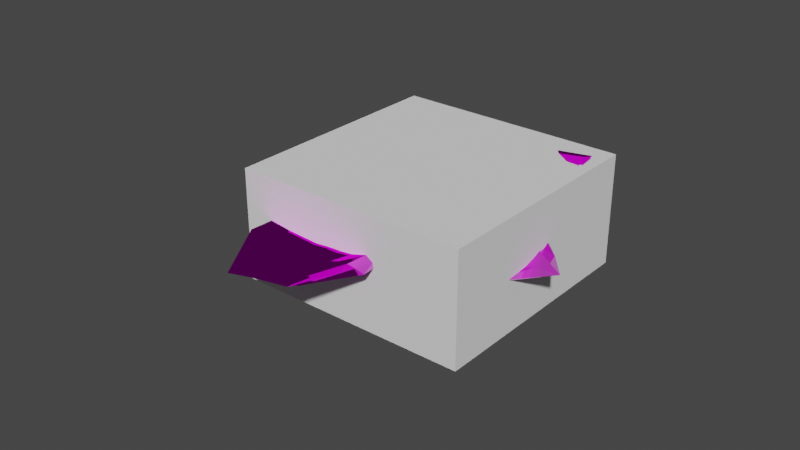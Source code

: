 # Source: Herbs.blend  (saved by Blender 4.2.66; exported with 4.5.12 LTS)
import bpy
from mathutils import Matrix  # noqa: F401  (used for matrix-valued properties, if any)

bpy.ops.wm.read_factory_settings(use_empty=True)
scene = bpy.context.scene
scene.name = 'Herbs'

# ---- collections
col_collection = bpy.data.collections.new('Collection'); scene.collection.children.link(col_collection)
col_seut__herbs = bpy.data.collections.new('SEUT (Herbs)'); scene.collection.children.link(col_seut__herbs)
col_main__herbs = bpy.data.collections.new('Main (Herbs)'); col_seut__herbs.children.link(col_main__herbs)
col_collision___main__herbs = bpy.data.collections.new('Collision - Main (Herbs)'); col_seut__herbs.children.link(col_collision___main__herbs)
col_bs1__herbs = bpy.data.collections.new('BS1 (Herbs)'); col_seut__herbs.children.link(col_bs1__herbs)
col_bs2__herbs = bpy.data.collections.new('BS2 (Herbs)'); col_seut__herbs.children.link(col_bs2__herbs)
col_bs3__herbs = bpy.data.collections.new('BS3 (Herbs)'); col_seut__herbs.children.link(col_bs3__herbs)
col_lod1__herbs = bpy.data.collections.new('LOD1 (Herbs)'); col_seut__herbs.children.link(col_lod1__herbs)
col_lod2__herbs = bpy.data.collections.new('LOD2 (Herbs)'); col_seut__herbs.children.link(col_lod2__herbs)
col_lod3__herbs = bpy.data.collections.new('LOD3 (Herbs)'); col_seut__herbs.children.link(col_lod3__herbs)
col_bs1_lod1__herbs = bpy.data.collections.new('BS1_LOD1 (Herbs)'); col_seut__herbs.children.link(col_bs1_lod1__herbs)

# ---- images (referenced by path relative to the original .blend; pixels are not part of the script)
import os
ASSET_DIR = os.environ.get("B2B_ASSET_DIR", "")  # directory of the original .blend (textures are referenced by path, not embedded)
HERE = os.path.dirname(os.path.abspath(__file__))  # packed textures are extracted next to this script under _unpacked/

def load_image(name, relpath, width, height, colorspace="sRGB"):
    """Load a texture the original file referenced (path relative to the .blend, or extracted next to this script)."""
    p = next((c for c in (os.path.join(HERE, relpath), os.path.join(ASSET_DIR, relpath)) if relpath and os.path.exists(c)), "")
    if p:
        img = bpy.data.images.load(p, check_existing=True)
        img.name = name
    else:  # same state as the original file: an image datablock whose file is absent (Cycles renders it pink)
        img = bpy.data.images.new(name, width, height)
        img.source = "FILE"
        img.filepath = "//" + (relpath or name)
    img.colorspace_settings.name = colorspace
    return img
img_uv_grid_png_001 = load_image('uv_grid.png.001', 'uv_grid.png', 1024, 1024, 'sRGB')
img_textures_voxels_grass_02_add = load_image('Textures\\Voxels\\Grass_02_add', 'Grass_02_add.tif', 1024, 1024, 'sRGB')
img_textures_voxels_grass_02_ng = load_image('Textures\\Voxels\\Grass_02_ng', 'Grass_02_ng.tif', 1024, 1024, 'Non-Color')
img_textures_voxels_grass_02_cm = load_image('Textures\\Voxels\\Grass_02_cm', 'Grass_02_cm.tif', 1024, 1024, 'sRGB')

# ---- materials (node trees are filled in below, after node groups)
mat_grass_02 = bpy.data.materials.new('Grass_02')
mat_grass_02.use_backface_culling = True
mat_grass_02.use_transparent_shadow = False
mat_grass_02.preview_render_type = 'FLAT'

# ---- node groups
ng_seut_node_group_001 = bpy.data.node_groups.new('SEUT Node Group.001', 'ShaderNodeTree')
_s = ng_seut_node_group_001.interface.new_socket(name='BSDF', in_out='OUTPUT', socket_type='NodeSocketShader')
_s = ng_seut_node_group_001.interface.new_socket(name='CM Color', in_out='INPUT', socket_type='NodeSocketColor')
_s.hide_value = True
_s = ng_seut_node_group_001.interface.new_socket(name='CM Alpha', in_out='INPUT', socket_type='NodeSocketColor')
_s.hide_value = True
_s = ng_seut_node_group_001.interface.new_socket(name='ADD Color', in_out='INPUT', socket_type='NodeSocketColor')
_s.hide_value = True
_s = ng_seut_node_group_001.interface.new_socket(name='ADD Alpha', in_out='INPUT', socket_type='NodeSocketColor')
_s.hide_value = True
_s = ng_seut_node_group_001.interface.new_socket(name='NG Color', in_out='INPUT', socket_type='NodeSocketColor')
_s.hide_value = True
_s = ng_seut_node_group_001.interface.new_socket(name='NG Alpha', in_out='INPUT', socket_type='NodeSocketColor')
_s.hide_value = True
_s = ng_seut_node_group_001.interface.new_socket(name='AM Color', in_out='INPUT', socket_type='NodeSocketColor')
_s.default_value = (1.0, 1.0, 1.0, 1.0)
_s.hide_value = True
_s = ng_seut_node_group_001.interface.new_socket(name='TM Switch', in_out='INPUT', socket_type='NodeSocketFloat')
_s.min_value = 0.0
_s.max_value = 1.0
_s.hide_value = True
_s = ng_seut_node_group_001.interface.new_socket(name='Color Override', in_out='INPUT', socket_type='NodeSocketColor')
_s.hide_value = True
_s = ng_seut_node_group_001.interface.new_socket(name='Color Override Alpha', in_out='INPUT', socket_type='NodeSocketFloat')
_s.hide_value = True
_s = ng_seut_node_group_001.interface.new_socket(name='Color Overlay', in_out='INPUT', socket_type='NodeSocketColor')
_s.hide_value = True
_s = ng_seut_node_group_001.interface.new_socket(name='Color Overlay Alpha', in_out='INPUT', socket_type='NodeSocketFloat')
_s.hide_value = True
_s = ng_seut_node_group_001.interface.new_socket(name='Emission Strength', in_out='INPUT', socket_type='NodeSocketFloat')
_s.default_value = 10.0
_s.hide_value = True
_N = ng_seut_node_group_001.nodes; _L = ng_seut_node_group_001.links
n0 = _N.new('ShaderNodeBsdfPrincipled'); n0.name = 'Principled BSDF'; n0.location = (140, 0)
n0.label = 'Principled BSDF'
n0.distribution = 'GGX'
n0.subsurface_method = 'RANDOM_WALK_SKIN'
n0.inputs[3].default_value = 1.45
n1 = _N.new('ShaderNodeMixRGB'); n1.name = 'Mix (Legacy)'; n1.location = (-280, 240)
n1.label = 'Switch Alpha'
n1.use_clamp = True
n2 = _N.new('ShaderNodeMixRGB'); n2.name = 'Mix (Legacy).001'; n2.location = (-100, 440)
n2.label = 'Switch Color'
n2.use_clamp = True
n3 = _N.new('ShaderNodeMixRGB'); n3.name = 'Mix (Legacy).002'; n3.location = (-280, 440)
n3.label = 'Color Overlay'
n3.blend_type = 'OVERLAY'
n4 = _N.new('ShaderNodeMixRGB'); n4.name = 'Mix (Legacy).003'; n4.location = (-460, 240)
n4.label = 'Color Override'
n5 = _N.new('ShaderNodeInvert'); n5.name = 'Invert'; n5.location = (-688, -231)
n5.label = 'Gloss to Roughness'
n6 = _N.new('ShaderNodeMixRGB'); n6.name = 'Mix (Legacy).005'; n6.location = (-688, -370)
n6.label = 'Emission Color'
n7 = _N.new('ShaderNodeNormalMap'); n7.name = 'Normal Map'; n7.location = (-688, -600)
n7.label = 'Normal Map'
n8 = _N.new('ShaderNodeMixRGB'); n8.name = 'Mix (Legacy).006'; n8.location = (-962, -211)
n8.label = 'Add Paint'
n8.blend_type = 'MULTIPLY'
n9 = _N.new('ShaderNodeMath'); n9.name = 'Math.001'; n9.location = (-962, -442)
n9.label = 'Emission Switch'
n9.operation = 'GREATER_THAN'
n9.use_clamp = True
n9.inputs[1].default_value = 0.1
n10 = _N.new('ShaderNodeSeparateRGB'); n10.name = 'Separate RGB (Legacy)'; n10.location = (-1238, 0)
n10.label = 'Separate RGB'
n11 = _N.new('ShaderNodeMath'); n11.name = 'Math.002'; n11.location = (-460, 440)
n11.label = 'Restrict to Alpha'
n12 = _N.new('ShaderNodeInvert'); n12.name = 'Invert.001'; n12.location = (-640, 440)
n12.label = 'Invert Alpha'
n13 = _N.new('ShaderNodeBsdfDiffuse'); n13.name = 'Diffuse BSDF'; n13.location = (660, -120)
n14 = _N.new('ShaderNodeMixShader'); n14.name = 'Mix Shader'; n14.location = (820, 0)
n15 = _N.new('NodeGroupOutput'); n15.name = 'Group Output'; n15.location = (980, 0)
n15.label = 'Output'
n16 = _N.new('ShaderNodeTexImage'); n16.name = 'Image Texture'; n16.location = (400, -120)
n16.image = img_uv_grid_png_001
n17 = _N.new('ShaderNodeAttribute'); n17.name = 'Attribute.001'; n17.location = (660, 160)
n17.attribute_type = 'VIEW_LAYER'
n17.attribute_name = 'UV Grid Overlay'
n18 = _N.new('ShaderNodeMixRGB'); n18.name = 'Mix (Legacy).004'; n18.location = (-688, 0)
n18.label = 'Add AO'
n18.blend_type = 'MULTIPLY'
n18.use_clamp = True
n19 = _N.new('NodeGroupInput'); n19.name = 'Group Input'; n19.location = (-1512, 0)
n19.label = 'Input'
n20 = _N.new('ShaderNodeMath'); n20.name = 'Math'; n20.location = (-962, 0)
n20.label = 'ADD Switch'
n20.operation = 'CEIL'
n20.use_clamp = True
n20.inputs[1].default_value = 1.0
n21 = _N.new('ShaderNodeMix'); n21.name = 'Mix'; n21.location = (-1240, -220)
n21.data_type = 'RGBA'
n21.blend_type = 'MULTIPLY'
n22 = _N.new('ShaderNodeValue'); n22.name = 'Value'; n22.location = (-1420, -360)
n22.outputs[0].default_value = 4.0
n23 = _N.new('ShaderNodeAttribute'); n23.name = 'Attribute'; n23.location = (-1420, -460)
n23.attribute_type = 'VIEW_LAYER'
n23.attribute_name = 'Paint Color'
n24 = _N.new('ShaderNodeVectorMath'); n24.name = 'Vector Math'; n24.location = (-1240, -460)
n24.inputs[1].default_value = (0.25, 0.25, 0.25)
_L.new(n1.outputs[0], n0.inputs[4])
_L.new(n2.outputs[0], n0.inputs[0])
_L.new(n3.outputs[0], n2.inputs[2])
_L.new(n4.outputs[0], n3.inputs[1])
_L.new(n18.outputs[0], n4.inputs[1])
_L.new(n18.outputs[0], n2.inputs[1])
_L.new(n5.outputs[0], n0.inputs[2])
_L.new(n6.outputs[0], n0.inputs[27])
_L.new(n7.outputs[0], n0.inputs[5])
_L.new(n20.outputs[0], n18.inputs[0])
_L.new(n8.outputs[0], n18.inputs[1])
_L.new(n8.outputs[0], n6.inputs[2])
_L.new(n9.outputs[0], n6.inputs[0])
_L.new(n10.outputs[0], n18.inputs[2])
_L.new(n10.outputs[1], n9.inputs[0])
_L.new(n10.outputs[1], n6.inputs[1])
_L.new(n11.outputs[0], n3.inputs[0])
_L.new(n12.outputs[0], n11.inputs[1])
_L.new(n19.outputs[1], n0.inputs[1])
_L.new(n19.outputs[1], n1.inputs[2])
_L.new(n19.outputs[2], n10.inputs[0])
_L.new(n19.outputs[2], n20.inputs[0])
_L.new(n19.outputs[3], n8.inputs[0])
_L.new(n19.outputs[4], n7.inputs[1])
_L.new(n19.outputs[5], n5.inputs[1])
_L.new(n19.outputs[6], n1.inputs[1])
_L.new(n19.outputs[6], n12.inputs[1])
_L.new(n19.outputs[7], n2.inputs[0])
_L.new(n19.outputs[7], n1.inputs[0])
_L.new(n19.outputs[8], n4.inputs[2])
_L.new(n19.outputs[9], n4.inputs[0])
_L.new(n19.outputs[10], n3.inputs[2])
_L.new(n19.outputs[11], n11.inputs[0])
_L.new(n19.outputs[12], n0.inputs[28])
_L.new(n14.outputs[0], n15.inputs[0])
_L.new(n0.outputs[0], n14.inputs[1])
_L.new(n13.outputs[0], n14.inputs[2])
_L.new(n16.outputs[0], n13.inputs[0])
_L.new(n17.outputs[2], n14.inputs[0])
_L.new(n19.outputs[0], n21.inputs[6])
_L.new(n22.outputs[0], n21.inputs[7])
_L.new(n19.outputs[3], n21.inputs[0])
_L.new(n21.outputs[2], n8.inputs[1])
_L.new(n23.outputs[1], n24.inputs[0])
_L.new(n24.outputs[0], n8.inputs[2])
n15.is_active_output = True

# ---- material node trees
mat_grass_02.use_nodes = True; mat_grass_02.node_tree.nodes.clear()
_N = mat_grass_02.node_tree.nodes; _L = mat_grass_02.node_tree.links
n0 = _N.new('ShaderNodeGroup'); n0.name = 'SEUT_NODE_GROUP'; n0.location = (-25, 173)
n0.node_tree = ng_seut_node_group_001
n0.inputs[6].default_value = (1.0, 1.0, 1.0, 1.0)
n0.inputs[7].default_value = 0.0
n0.inputs[8].default_value = (0.0, 0.0, 0.0, 1.0)
n0.inputs[9].default_value = 0.0
n0.inputs[10].default_value = (0.0, 0.0, 0.0, 1.0)
n0.inputs[11].default_value = 0.0
n0.inputs[12].default_value = 5.0
n1 = _N.new('ShaderNodeTexImage'); n1.name = 'ADD'; n1.location = (-420, 120)
n1.label = 'ADD'
n1.image = img_textures_voxels_grass_02_add
n2 = _N.new('ShaderNodeTexImage'); n2.name = 'NG'; n2.location = (-420, -140)
n2.label = 'NG'
n2.image = img_textures_voxels_grass_02_ng
n3 = _N.new('ShaderNodeOutputMaterial'); n3.name = 'Material Output'; n3.location = (250, 173)
n4 = _N.new('ShaderNodeTexImage'); n4.name = 'CM'; n4.location = (-420, 380)
n4.label = 'CM'
n4.image = img_textures_voxels_grass_02_cm
_L.new(n4.outputs[0], n0.inputs[0])
_L.new(n4.outputs[1], n0.inputs[1])
_L.new(n1.outputs[0], n0.inputs[2])
_L.new(n1.outputs[1], n0.inputs[3])
_L.new(n2.outputs[0], n0.inputs[4])
_L.new(n2.outputs[1], n0.inputs[5])
_L.new(n0.outputs[0], n3.inputs[0])
n3.is_active_output = True

# ---- world
world_world = bpy.data.worlds.new('World'); scene.world = world_world
world_world.use_nodes = True; world_world.node_tree.nodes.clear()
_N = world_world.node_tree.nodes; _L = world_world.node_tree.links
n0 = _N.new('ShaderNodeOutputWorld'); n0.name = 'World Output'; n0.location = (300, 300)
n1 = _N.new('ShaderNodeBackground'); n1.name = 'Background'; n1.location = (10, 300)
n1.inputs[0].default_value = (0.05088, 0.05088, 0.05088, 1.0)
_L.new(n1.outputs[0], n0.inputs[0])
n0.is_active_output = True
world_world.color = (0.05088, 0.05088, 0.05088)
world_world.use_sun_shadow = False
world_world.sun_shadow_jitter_overblur = 0.0

# ---- meshes
me_cube_001 = bpy.data.meshes.new('Cube.001')
me_cube_001.from_pydata([(-0.05459, -0.6924, -0.1293), (0.05628, -0.565, 0.677), (0.004749, 0.1063, -0.3016), (-0.1093, 0.2221, 0.7669), (1.013, -1.173, 0.595), (0.981, -0.9542, 1.232), (1.032, 1.069, 0.8975), (0.8469, 0.7117, 1.667), (0.6241, 0.7553, 0.4114), (0.4397, 0.475, 1.269), (0.5365, -0.9827, 0.2765), (0.5471, -0.7565, 0.9982), (-0.02044, -0.2937, -0.2063), (-0.06024, -0.1864, 0.7453), (1.643, 0.02732, 1.768), (1.077, -0.03855, 1.751), (0.5356, -0.124, 1.323), (0.7606, -0.1769, 0.6582), (0.6874, 0.6099, 1.526), (0.8085, -1.109, 0.4527), (0.8682, 0.9769, 0.698), (0.8016, -0.879, 1.146), (0.8359, -0.08206, 1.597), (1.349, -0.0582, 1.574), (0.3215, 0.4164, 0.08755), (0.2677, -0.6419, 0.8194), (0.1544, 0.3366, 0.9848), (0.244, -0.8243, 0.08655), (0.3219, -0.2152, 0.1111), (0.2142, -0.155, 1.009), (-0.03817, -0.4936, -0.168), (1.07, -0.5944, 1.462), (0.5532, -0.4867, 1.178), (0.6166, -0.6526, 0.3708), (0.01605, -0.4017, 0.7149), (1.23, -1.053, 0.9089), (0.8381, -0.543, 1.372), (0.9504, -0.8503, 0.6875), (0.2799, -0.559, 0.077), (0.2525, -0.427, 0.9337), (-0.1103, 0.02843, 0.7618), (1.37, 0.5885, 1.883), (-0.005952, -0.09369, -0.2505), (0.9639, 0.4076, 1.838), (0.4753, 0.2192, 1.349), (0.7465, 0.3467, 0.6442), (1.145, 0.5497, 1.349), (0.7493, 0.3198, 1.644), (0.1742, 0.12, 1.032), (0.3382, 0.1321, 0.1001), (-0.04633, -0.6505, 0.2814), (-0.06489, 0.1701, 0.264), (0.9486, 1.267, 1.208), (1.05, -1.264, 0.8582), (0.5379, -0.9953, 0.6143), (0.5246, 0.7203, 0.9254), (1.409, 0.01506, 1.815), (-0.04772, -0.2411, 0.2894), (0.809, -1.168, 0.7444), (0.7479, 0.9961, 1.117), (0.2428, 0.4461, 0.6014), (0.2485, -0.8139, 0.455), (-0.04749, -0.4465, 0.2864), (1.193, -0.8221, 1.262), (1.246, 0.6136, 2.004), (-0.05301, -0.03541, 0.2829), (-0.02431, 0.1395, -0.011), (0.9996, 1.192, 1.006), (1.021, -1.208, 0.7161), (0.53, -1.028, 0.4198), (0.5801, 0.767, 0.6601), (1.577, 0.03543, 1.818), (-0.03259, -0.2673, 0.0439), (0.797, -1.16, 0.5716), (0.8047, 1.048, 0.8547), (0.2903, 0.4551, 0.3345), (0.2436, -0.8445, 0.2568), (-0.04199, -0.47, 0.0606), (1.222, -0.9873, 1.118), (1.349, 0.6229, 1.996), (-0.02737, -0.06449, 0.0196), (-0.0484, -0.6717, 0.07655), (0.004413, -0.6146, 0.508), (-0.1044, 0.2024, 0.531), (0.8787, 1.049, 1.483), (1.029, -1.156, 1.069), (0.5439, -0.9197, 0.8119), (0.4618, 0.6354, 1.128), (1.23, -0.0155, 1.78), (-0.06691, -0.2144, 0.5234), (0.8106, -1.091, 0.9438), (0.6959, 0.847, 1.355), (0.1815, 0.4235, 0.8268), (0.2579, -0.76, 0.6523), (-0.04407, -0.4219, 0.5074), (1.141, -0.6874, 1.375), (1.11, 0.523, 1.943), (-0.08714, -0.005994, 0.5305), (0.05013, -1.353, 0.05364), (-0.02633, -1.345, -0.06154), (-0.1023, -1.286, -0.1633), (-0.1749, -1.179, -0.2476), (-0.2413, -1.026, -0.3113), (-0.2989, -0.8344, -0.352), (-0.3456, -0.6116, -0.368), (-0.3794, -0.366, -0.3588), (-0.3992, -0.1071, -0.3247), (-0.4041, 0.155, -0.267), (-0.394, 0.4105, -0.188), (-0.3693, 0.6496, -0.09063), (-0.3309, 0.8631, 0.02132), (-0.2803, 1.043, 0.1435), (-0.2195, 1.182, 0.2714), (-0.1507, 1.275, 0.3999), (-0.07672, 1.319, 0.5241), (-0.0002862, 1.312, 0.6393), (0.07564, 1.253, 0.741), (0.1481, 1.146, 0.8254), (0.2144, 0.9941, 0.8891), (0.272, 0.8033, 0.9298), (0.3186, 0.581, 0.9458), (0.3524, 0.3357, 0.9366), (0.3722, 0.07677, 0.9025), (0.3771, -0.1857, 0.8448), (0.3671, -0.4418, 0.7658), (0.3425, -0.6816, 0.6684), (0.3042, -0.8958, 0.5564), (0.2536, -1.076, 0.4342), (0.1929, -1.216, 0.3064), (0.1241, -1.309, 0.1779), (-0.2524, -0.9423, 5.91), (0.3518, -0.3168, 0.6348), (0.2537, 0.1577, 1.437), (-0.03139, 0.005966, -0.5094), (-0.1957, -0.2607, 0.849), (0.7966, 3.294, 1.12), (0.6306, 3.284, 1.735), (-0.3709, 3.775, -0.9413), (-0.2875, 3.156, 0.6096), (-0.2706, 2.288, -0.8571), (-0.2329, 1.695, 0.7237), (0.6103, 1.679, 0.9361), (0.444, 1.822, 1.613), (0.1609, -0.1395, 0.07109), (0.02705, -0.1664, 1.22), (0.2436, 5.75, 0.7593), (0.1455, 3.817, 1.324), (0.09311, 1.923, 1.356), (0.2218, 2.615, 0.3501), (-0.2625, 2.584, 0.6833), (0.7262, 2.598, 1.053), (-0.3478, 3.183, -0.9497), (0.556, 2.679, 1.706), (0.1223, 2.976, 1.391), (0.2325, 4.721, 0.8688), (-0.1443, 1.172, -0.6318), (0.3325, 0.876, 1.512), (-0.2082, 0.6751, 0.7661), (0.474, 0.6951, 0.7849), (0.1781, 1.067, 0.08411), (0.05625, 0.796, 1.277), (0.2565, -0.2305, 0.3539), (0.4501, 3.669, 1.56), (0.294, 1.906, 1.546), (0.4529, 2.017, 0.6265), (0.1577, 0.05282, 1.345), (0.7633, 4.082, 1.198), (0.3757, 2.883, 1.599), (0.6098, 3.146, 0.9465), (0.3471, 0.8617, 0.4518), (0.2103, 0.8721, 1.44), (-0.09615, -0.2977, 1.054), (-0.1168, 4.933, 0.5453), (0.06495, -0.05999, -0.2164), (-0.1164, 3.517, 1.055), (-0.09911, 1.779, 1.072), (-0.04916, 2.656, -0.224), (-0.1111, 4.11, 0.1042), (-0.1077, 2.755, 1.094), (-0.09586, 0.7098, 1.044), (0.00455, 1.181, -0.3221), (0.3023, -0.2428, 1.112), (-0.1218, -0.1662, 0.2154), (-0.5147, 3.554, -0.6793), (0.8327, 3.428, 1.526), (0.5924, 1.714, 1.385), (-0.3136, 1.993, -0.06448), (0.1915, 4.961, 1.045), (0.09133, -0.1763, 0.6791), (0.7354, 2.617, 1.494), (-0.4165, 2.817, -0.3195), (-0.2156, 0.9582, 0.0714), (0.4428, 0.7469, 1.246), (0.197, -0.2111, 0.8982), (0.6104, 4.028, 1.438), (-0.1678, 4.527, 0.7875), (-0.01496, -0.1595, 0.4521), (-0.07647, -0.0596, -0.1435), (-0.4495, 3.695, -0.9043), (0.8078, 3.327, 1.308), (0.6217, 1.663, 1.177), (-0.3051, 2.165, -0.5084), (0.2203, 5.533, 0.875), (0.1263, -0.1526, 0.3767), (0.7413, 2.561, 1.273), (-0.4104, 2.994, -0.7663), (-0.1896, 1.096, -0.3264), (0.4719, 0.7062, 1.027), (0.2268, -0.2178, 0.627), (0.7127, 4.087, 1.404), (-0.1477, 4.878, 0.6739), (0.02521, -0.1022, 0.1203), (0.3276, -0.2728, 0.8725), (0.2793, -0.0429, 1.32), (-0.1672, -0.2695, 0.5611), (-0.4398, 3.305, -0.02339), (0.7572, 3.398, 1.698), (0.5406, 1.766, 1.553), (-0.2996, 1.784, 0.3464), (0.1676, 4.344, 1.196), (0.05604, -0.2148, 0.97), (0.6815, 2.654, 1.666), (-0.3697, 2.637, 0.1972), (-0.2349, 0.7673, 0.4429), (0.403, 0.8066, 1.433), (0.169, -0.1744, 1.154), (0.5209, 3.887, 1.484), (-0.1488, 4.045, 0.931), (-0.05617, -0.2469, 0.7711), (0.04072, 0.6251, 0.6929), (-0.1126, 0.4118, 0.9447), (0.0201, -0.04366, -0.3543), (0.04733, -0.3611, 0.6665), (-0.9704, 1.272, -0.8702), (-0.9829, 0.9602, -0.4934), (-0.9545, -0.782, -2.823), (-0.8541, -0.6482, -1.414), (-0.5649, -0.5488, -1.916), (-0.4699, -0.4982, -0.5126), (-0.5202, 1.004, -0.1458), (-0.576, 0.6849, 0.1881), (0.02576, 0.2912, 0.1663), (-0.004739, 0.02424, 0.9208), (-1.584, 0.1996, -2.618), (-1.083, 0.08313, -1.19), (-0.5736, 0.06015, -0.13), (-0.7268, 0.2891, -1.159), (-0.7049, -0.5838, -1.041), (-0.7775, 1.174, -0.5474), (-0.7968, -0.7181, -2.494), (-0.8155, 0.8504, -0.1965), (-0.8588, 0.07171, -0.6832), (-1.312, 0.216, -1.975), (-0.2814, -0.2865, -1.113), (-0.3123, 0.5237, 0.6167), (-0.1996, -0.4168, 0.08815), (-0.2431, 0.8017, 0.2636), (-0.299, 0.276, -0.49), (-0.2665, 0.03872, 0.4325), (0.03382, 0.4585, 0.4316), (-1.069, 0.6274, -0.8711), (-0.5877, 0.4151, 0.05835), (-0.59, 0.718, -0.5819), (-0.07556, 0.2464, 0.9167), (-1.183, 1.181, -1.264), (-0.8559, 0.5232, -0.4272), (-0.9139, 0.9479, -0.9533), (-0.2677, 0.5767, -0.08554), (-0.3018, 0.3073, 0.5393), (0.04375, -0.1869, 0.8501), (-1.337, -0.4085, -2.4), (0.021, 0.1238, -0.09589), (-0.9778, -0.3671, -1.271), (-0.5135, -0.271, -0.2905), (-0.7004, -0.1825, -1.637), (-1.099, -0.3562, -2.239), (-0.7754, -0.3237, -0.8196), (-0.2259, -0.2241, 0.2845), (-0.3041, -0.02839, -0.8711), (0.004876, 0.5219, 0.9607), (0.04279, -0.2168, 0.2062), (-0.8977, -1.037, -2.561), (-1.024, 1.321, -0.6629), (-0.5461, 0.9599, 0.1326), (-0.5145, -0.6342, -1.229), (-1.381, 0.1293, -2.0), (0.0156, 0.153, 0.5784), (-0.8003, 1.179, -0.2589), (-0.7197, -0.843, -1.885), (-0.2478, -0.4234, -0.5386), (-0.2733, 0.7325, 0.5371), (0.01056, 0.3378, 0.7722), (-1.17, 0.9034, -1.112), (-1.235, -0.4903, -2.024), (0.02583, -0.032, 0.3891), (0.0258, -0.1309, -0.08307), (-0.9302, -0.9204, -2.774), (-0.9874, 1.286, -0.7598), (-0.5259, 1.019, 0.02806), (-0.5435, -0.6145, -1.621), (-1.529, 0.1632, -2.425), (0.01919, 0.2221, 0.3705), (-0.7771, 1.197, -0.375), (-0.7499, -0.8276, -2.282), (-0.2705, -0.3721, -0.8762), (-0.2555, 0.7913, 0.4199), (0.02135, 0.3981, 0.6008), (-1.19, 1.085, -1.141), (-1.326, -0.4648, -2.291), (0.0213, 0.04593, 0.1441), (0.02093, 0.5743, 0.8224), (-0.05559, 0.468, 0.9837), (0.05941, -0.3026, 0.4848), (-0.8608, -0.9102, -1.962), (-1.019, 1.183, -0.5493), (-0.5638, 0.8612, 0.2035), (-0.4754, -0.6116, -0.8332), (-1.22, 0.106, -1.562), (0.01645, 0.08414, 0.7866), (-0.8142, 1.077, -0.1775), (-0.6943, -0.7652, -1.425), (-0.2101, -0.4599, -0.1874), (-0.2945, 0.6544, 0.6203), (-0.007772, 0.28, 0.9168), (-1.129, 0.7477, -1.025), (-1.112, -0.4417, -1.656), (0.03903, -0.1103, 0.642), (0.184, 0.4541, 0.6551), (0.2511, 0.1424, -0.02726), (-0.0537, -0.05882, 0.1817), (-0.05878, 0.1257, -1.031), (0.8403, -1.66, 1.886), (0.8059, -1.702, 1.08), (0.1693, -2.785, -0.345), (0.2599, -2.214, -0.9681), (0.05843, -1.735, -0.1881), (0.132, -1.204, -0.9569), (0.5554, -0.7053, 1.354), (0.5428, -0.8441, 0.5234), (0.06794, 0.1881, 0.4169), (0.08829, 0.215, -0.5825), (0.8186, -3.629, 0.631), (0.5985, -2.358, -0.06488), (0.3641, -1.126, -0.3433), (0.4265, -1.588, 0.6037), (0.2137, -1.814, -0.9689), (0.7233, -1.242, 1.679), (0.1138, -2.38, -0.3085), (0.6999, -1.344, 0.8459), (0.4985, -1.807, -0.2167), (0.7067, -2.943, 0.4807), (0.01232, -0.9059, -0.00994), (0.3753, -0.2852, 0.2013), (0.03327, -0.5093, -0.9681), (0.3679, -0.1389, 0.9856), (0.2119, -0.603, 0.5295), (0.2143, -0.4041, -0.4727), (0.1259, 0.3228, 0.5359), (0.7479, -2.072, 0.6769), (0.4743, -0.989, 0.1322), (0.493, -1.041, 1.086), (0.1857, 0.1517, -0.2606), (0.9181, -2.197, 1.795), (0.627, -1.588, 0.3962), (0.7199, -1.68, 1.433), (0.2993, -0.3451, 0.8077), (0.3101, -0.3563, -0.112), (0.001082, 0.221, -0.8558), (0.5362, -3.304, -0.3392), (0.008174, 0.06043, 0.2988), (0.4174, -2.326, -0.6924), (0.233, -1.16, -0.7532), (0.2555, -1.809, 0.1328), (0.4131, -2.786, -0.1355), (0.3395, -1.811, -0.7326), (0.113, -0.4491, -0.7909), (0.1093, -0.8058, 0.2537), (0.205, 0.4121, 0.2624), (-0.06109, 0.05795, -0.4749), (0.09505, -2.7, -0.9111), (0.9039, -1.7, 1.782), (0.5851, -0.7055, 1.066), (0.06554, -1.505, -0.7515), (0.7272, -3.113, 0.2828), (0.0768, 0.218, -0.1097), (0.7637, -1.218, 1.471), (0.08802, -2.129, -0.8636), (0.007899, -0.7523, -0.6025), (0.3939, -0.1571, 0.6532), (0.141, 0.3164, 0.0754), (0.8563, -2.23, 1.224), (0.4846, -3.045, -0.6387), (0.009679, 0.1307, -0.2934), (-0.05477, -0.01374, -0.1469), (0.1251, -2.774, -0.5954), (0.8638, -1.663, 1.82), (0.5776, -0.6705, 1.258), (0.05467, -1.647, -0.4805), (0.7919, -3.489, 0.4895), (0.07315, 0.1997, 0.1535), (0.7434, -1.194, 1.603), (0.0764, -2.276, -0.5976), (0.005336, -0.8583, -0.3074), (0.3867, -0.1298, 0.8508), (0.1339, 0.3177, 0.3054), (0.91, -2.214, 1.54), (0.5249, -3.275, -0.4999), (0.01005, 0.09086, 0.002427), (0.1955, 0.4287, 0.4613), (0.2321, 0.2815, 0.09714), (-0.06806, 0.1265, -0.7958), (0.154, -2.445, -1.06), (0.8773, -1.71, 1.471), (0.5787, -0.7568, 0.8302), (0.08055, -1.328, -0.9426), (0.6583, -2.705, 0.09748), (0.07773, 0.2451, -0.3685), (0.7549, -1.26, 1.227), (0.1304, -1.945, -1.015), (0.005778, -0.6091, -0.8672), (0.3957, -0.2053, 0.442), (0.1512, 0.295, -0.1392), (0.8008, -2.183, 0.9338), (0.4511, -2.703, -0.6886), (0.004438, 0.189, -0.5871), (0.2557, -0.2905, 0.002643), (0.1717, -0.2633, -0.9516), (-0.04416, -0.01206, 0.29), (0.0008867, 0.4621, -0.2942), (-0.1375, -2.305, -3.67), (-0.1796, -2.009, -4.061), (-0.8843, -1.107, -3.156), (-0.651, -0.8115, -3.463), (-0.5736, -0.6376, -1.753), (-0.3643, -0.2867, -2.112), (0.04607, -1.418, -2.044), (-0.01921, -1.177, -2.619), (0.1038, -0.1578, 0.1261), (0.1097, 0.1563, -0.5584), (-0.8454, -2.57, -5.939), (-0.5231, -1.599, -4.432), (-0.2158, -0.761, -2.638), (-0.3321, -1.321, -2.68), (-0.5354, -0.6078, -2.95), (-0.05311, -1.935, -2.975), (-0.7708, -0.9011, -2.576), (-0.1108, -1.666, -3.477), (-0.3836, -1.221, -3.667), (-0.6651, -2.129, -5.015), (-0.3072, -0.3386, -0.7844), (0.08768, -0.653, -1.671), (-0.1727, 0.09417, -1.149), (0.1451, -0.8502, -1.036), (-0.09762, -0.6654, -1.04), (-0.04115, -0.2652, -1.513), (0.1803, -0.2234, 0.06611), (-0.3412, -1.934, -4.366), (-0.108, -1.011, -2.693), (-0.1039, -1.369, -2.219), (0.1398, -0.09857, -0.8162), (-0.2862, -2.568, -4.482), (-0.2368, -1.511, -3.647), (-0.2093, -2.007, -3.464), (0.03794, -0.7772, -1.025), (0.02701, -0.4908, -1.651), (0.06544, 0.3613, -0.359), (-0.8841, -1.768, -5.101), (0.02888, -0.08764, 0.2), (-0.6088, -1.146, -4.039), (-0.2968, -0.4685, -2.372), (-0.4984, -1.024, -2.436), (-0.7624, -1.49, -4.044), (-0.4697, -0.847, -3.326), (-0.1105, -0.04554, -1.324), (-0.2216, -0.5149, -0.9455), (0.2462, -0.2027, -0.3626), (-0.01622, 0.2567, 0.00655), (-0.8987, -0.7927, -3.129), (-0.1215, -2.366, -4.033), (0.05665, -1.361, -2.348), (-0.4981, -0.3775, -1.948), (-0.7163, -2.151, -5.359), (0.1114, 0.01577, -0.2141), (-0.02755, -1.909, -3.253), (-0.7043, -0.5939, -2.612), (-0.2642, -0.0816, -1.011), (0.1471, -0.7803, -1.366), (0.1793, -0.09278, -0.2883), (-0.3353, -2.311, -4.605), (-0.8237, -1.509, -4.864), (0.04596, 0.1316, -0.118), (-0.03351, 0.1143, 0.1265), (-0.9053, -0.9625, -3.118), (-0.1277, -2.314, -3.811), (0.06766, -1.402, -2.169), (-0.5488, -0.5042, -1.848), (-0.812, -2.439, -5.803), (0.1069, -0.07318, -0.05002), (-0.02738, -1.918, -3.067), (-0.7571, -0.7198, -2.516), (-0.2981, -0.2141, -0.9019), (0.1557, -0.8266, -1.191), (0.1794, -0.1592, -0.1145), (-0.2995, -2.479, -4.621), (-0.8818, -1.69, -5.131), (0.03635, 0.01894, 0.0324), (0.2499, -0.2503, -0.186), (0.2121, -0.2299, -0.6833), (-0.0002363, 0.3966, -0.1087), (-0.7837, -0.7276, -3.263), (-0.1421, -2.233, -4.122), (0.03262, -1.293, -2.509), (-0.4323, -0.27, -1.988), (-0.6116, -1.854, -4.86), (0.1178, 0.11, -0.3571), (-0.0498, -1.832, -3.402), (-0.6221, -0.5324, -2.736), (-0.2193, 0.06025, -1.052), (0.1285, -0.7301, -1.543), (0.174, -0.04259, -0.4813), (-0.3501, -2.127, -4.516), (-0.7228, -1.326, -4.481), (0.05963, 0.2566, -0.2318)], [], [(97, 40, 3, 83), (91, 18, 7, 84), (95, 31, 5, 85), (93, 25, 1, 82), (37, 35, 4, 19), (39, 34, 1, 25), (36, 32, 11, 21), (38, 33, 10, 27), (90, 21, 11, 86), (92, 26, 9, 87), (49, 45, 17, 28), (47, 44, 16, 22), (48, 40, 13, 29), (46, 41, 14, 23), (96, 43, 15, 88), (94, 34, 13, 89), (45, 46, 23, 17), (43, 47, 22, 15), (85, 5, 21, 90), (31, 36, 21, 5), (33, 37, 19, 10), (87, 9, 18, 91), (44, 48, 29, 16), (42, 49, 28, 12), (83, 3, 26, 92), (30, 38, 27, 0), (32, 39, 25, 11), (86, 11, 25, 93), (16, 29, 39, 32), (12, 28, 38, 30), (17, 23, 37, 33), (15, 22, 36, 31), (82, 1, 34, 94), (28, 17, 33, 38), (22, 16, 32, 36), (29, 13, 34, 39), (23, 14, 35, 37), (88, 15, 31, 95), (2, 24, 49, 42), (9, 26, 48, 44), (7, 18, 47, 43), (8, 20, 46, 45), (84, 7, 43, 96), (20, 6, 41, 46), (26, 3, 40, 48), (18, 9, 44, 47), (24, 8, 45, 49), (89, 13, 40, 97), (72, 57, 65, 80), (67, 52, 64, 79), (71, 56, 63, 78), (81, 50, 62, 77), (69, 54, 61, 76), (66, 51, 60, 75), (70, 55, 59, 74), (68, 53, 58, 73), (77, 62, 57, 72), (79, 64, 56, 71), (75, 60, 55, 70), (73, 58, 54, 69), (76, 61, 50, 81), (78, 63, 53, 68), (74, 59, 52, 67), (80, 65, 51, 66), (42, 80, 66, 2), (20, 74, 67, 6), (35, 78, 68, 4), (27, 76, 81, 0), (19, 73, 69, 10), (24, 75, 70, 8), (41, 79, 71, 14), (30, 77, 72, 12), (4, 68, 73, 19), (8, 70, 74, 20), (2, 66, 75, 24), (10, 69, 76, 27), (0, 81, 77, 30), (14, 71, 78, 35), (6, 67, 79, 41), (12, 72, 80, 42), (57, 89, 97, 65), (52, 84, 96, 64), (56, 88, 95, 63), (50, 82, 94, 62), (54, 86, 93, 61), (51, 83, 92, 60), (55, 87, 91, 59), (53, 85, 90, 58), (62, 94, 89, 57), (64, 96, 88, 56), (60, 92, 87, 55), (58, 90, 86, 54), (61, 93, 82, 50), (63, 95, 85, 53), (59, 91, 84, 52), (65, 97, 83, 51), (98, 130, 99), (99, 130, 100), (100, 130, 101), (101, 130, 102), (102, 130, 103), (103, 130, 104), (104, 130, 105), (105, 130, 106), (106, 130, 107), (107, 130, 108), (108, 130, 109), (109, 130, 110), (110, 130, 111), (111, 130, 112), (112, 130, 113), (113, 130, 114), (114, 130, 115), (115, 130, 116), (116, 130, 117), (117, 130, 118), (118, 130, 119), (119, 130, 120), (120, 130, 121), (121, 130, 122), (122, 130, 123), (123, 130, 124), (124, 130, 125), (125, 130, 126), (126, 130, 127), (127, 130, 128), (98, 99, 100, 101, 102, 103, 104, 105, 106, 107, 108, 109, 110, 111, 112, 113, 114, 115, 116, 117, 118, 119, 120, 121, 122, 123, 124, 125, 126, 127, 128, 129), (128, 130, 129), (129, 130, 98), (228, 171, 134, 214), (222, 149, 138, 215), (226, 162, 136, 216), (224, 156, 132, 213), (168, 166, 135, 150), (170, 165, 132, 156), (167, 163, 142, 152), (169, 164, 141, 158), (221, 152, 142, 217), (223, 157, 140, 218), (180, 176, 148, 159), (178, 175, 147, 153), (179, 171, 144, 160), (177, 172, 145, 154), (227, 174, 146, 219), (225, 165, 144, 220), (176, 177, 154, 148), (174, 178, 153, 146), (216, 136, 152, 221), (162, 167, 152, 136), (164, 168, 150, 141), (218, 140, 149, 222), (175, 179, 160, 147), (173, 180, 159, 143), (214, 134, 157, 223), (161, 169, 158, 131), (163, 170, 156, 142), (217, 142, 156, 224), (147, 160, 170, 163), (143, 159, 169, 161), (148, 154, 168, 164), (146, 153, 167, 162), (213, 132, 165, 225), (159, 148, 164, 169), (153, 147, 163, 167), (160, 144, 165, 170), (154, 145, 166, 168), (219, 146, 162, 226), (133, 155, 180, 173), (140, 157, 179, 175), (138, 149, 178, 174), (139, 151, 177, 176), (215, 138, 174, 227), (151, 137, 172, 177), (157, 134, 171, 179), (149, 140, 175, 178), (155, 139, 176, 180), (220, 144, 171, 228), (203, 188, 196, 211), (198, 183, 195, 210), (202, 187, 194, 209), (212, 181, 193, 208), (200, 185, 192, 207), (197, 182, 191, 206), (201, 186, 190, 205), (199, 184, 189, 204), (208, 193, 188, 203), (210, 195, 187, 202), (206, 191, 186, 201), (204, 189, 185, 200), (207, 192, 181, 212), (209, 194, 184, 199), (205, 190, 183, 198), (211, 196, 182, 197), (173, 211, 197, 133), (151, 205, 198, 137), (166, 209, 199, 135), (158, 207, 212, 131), (150, 204, 200, 141), (155, 206, 201, 139), (172, 210, 202, 145), (161, 208, 203, 143), (135, 199, 204, 150), (139, 201, 205, 151), (133, 197, 206, 155), (141, 200, 207, 158), (131, 212, 208, 161), (145, 202, 209, 166), (137, 198, 210, 172), (143, 203, 211, 173), (188, 220, 228, 196), (183, 215, 227, 195), (187, 219, 226, 194), (181, 213, 225, 193), (185, 217, 224, 192), (182, 214, 223, 191), (186, 218, 222, 190), (184, 216, 221, 189), (193, 225, 220, 188), (195, 227, 219, 187), (191, 223, 218, 186), (189, 221, 217, 185), (192, 224, 213, 181), (194, 226, 216, 184), (190, 222, 215, 183), (196, 228, 214, 182), (326, 269, 232, 312), (320, 247, 236, 313), (324, 260, 234, 314), (322, 254, 230, 311), (266, 264, 233, 248), (268, 263, 230, 254), (265, 261, 240, 250), (267, 262, 239, 256), (319, 250, 240, 315), (321, 255, 238, 316), (278, 274, 246, 257), (276, 273, 245, 251), (277, 269, 242, 258), (275, 270, 243, 252), (325, 272, 244, 317), (323, 263, 242, 318), (274, 275, 252, 246), (272, 276, 251, 244), (314, 234, 250, 319), (260, 265, 250, 234), (262, 266, 248, 239), (316, 238, 247, 320), (273, 277, 258, 245), (271, 278, 257, 241), (312, 232, 255, 321), (259, 267, 256, 229), (261, 268, 254, 240), (315, 240, 254, 322), (245, 258, 268, 261), (241, 257, 267, 259), (246, 252, 266, 262), (244, 251, 265, 260), (311, 230, 263, 323), (257, 246, 262, 267), (251, 245, 261, 265), (258, 242, 263, 268), (252, 243, 264, 266), (317, 244, 260, 324), (231, 253, 278, 271), (238, 255, 277, 273), (236, 247, 276, 272), (237, 249, 275, 274), (313, 236, 272, 325), (249, 235, 270, 275), (255, 232, 269, 277), (247, 238, 273, 276), (253, 237, 274, 278), (318, 242, 269, 326), (301, 286, 294, 309), (296, 281, 293, 308), (300, 285, 292, 307), (310, 279, 291, 306), (298, 283, 290, 305), (295, 280, 289, 304), (299, 284, 288, 303), (297, 282, 287, 302), (306, 291, 286, 301), (308, 293, 285, 300), (304, 289, 284, 299), (302, 287, 283, 298), (305, 290, 279, 310), (307, 292, 282, 297), (303, 288, 281, 296), (309, 294, 280, 295), (271, 309, 295, 231), (249, 303, 296, 235), (264, 307, 297, 233), (256, 305, 310, 229), (248, 302, 298, 239), (253, 304, 299, 237), (270, 308, 300, 243), (259, 306, 301, 241), (233, 297, 302, 248), (237, 299, 303, 249), (231, 295, 304, 253), (239, 298, 305, 256), (229, 310, 306, 259), (243, 300, 307, 264), (235, 296, 308, 270), (241, 301, 309, 271), (286, 318, 326, 294), (281, 313, 325, 293), (285, 317, 324, 292), (279, 311, 323, 291), (283, 315, 322, 290), (280, 312, 321, 289), (284, 316, 320, 288), (282, 314, 319, 287), (291, 323, 318, 286), (293, 325, 317, 285), (289, 321, 316, 284), (287, 319, 315, 283), (290, 322, 311, 279), (292, 324, 314, 282), (288, 320, 313, 281), (294, 326, 312, 280), (424, 367, 330, 410), (418, 345, 334, 411), (422, 358, 332, 412), (420, 352, 328, 409), (364, 362, 331, 346), (366, 361, 328, 352), (363, 359, 338, 348), (365, 360, 337, 354), (417, 348, 338, 413), (419, 353, 336, 414), (376, 372, 344, 355), (374, 371, 343, 349), (375, 367, 340, 356), (373, 368, 341, 350), (423, 370, 342, 415), (421, 361, 340, 416), (372, 373, 350, 344), (370, 374, 349, 342), (412, 332, 348, 417), (358, 363, 348, 332), (360, 364, 346, 337), (414, 336, 345, 418), (371, 375, 356, 343), (369, 376, 355, 339), (410, 330, 353, 419), (357, 365, 354, 327), (359, 366, 352, 338), (413, 338, 352, 420), (343, 356, 366, 359), (339, 355, 365, 357), (344, 350, 364, 360), (342, 349, 363, 358), (409, 328, 361, 421), (355, 344, 360, 365), (349, 343, 359, 363), (356, 340, 361, 366), (350, 341, 362, 364), (415, 342, 358, 422), (329, 351, 376, 369), (336, 353, 375, 371), (334, 345, 374, 370), (335, 347, 373, 372), (411, 334, 370, 423), (347, 333, 368, 373), (353, 330, 367, 375), (345, 336, 371, 374), (351, 335, 372, 376), (416, 340, 367, 424), (399, 384, 392, 407), (394, 379, 391, 406), (398, 383, 390, 405), (408, 377, 389, 404), (396, 381, 388, 403), (393, 378, 387, 402), (397, 382, 386, 401), (395, 380, 385, 400), (404, 389, 384, 399), (406, 391, 383, 398), (402, 387, 382, 397), (400, 385, 381, 396), (403, 388, 377, 408), (405, 390, 380, 395), (401, 386, 379, 394), (407, 392, 378, 393), (369, 407, 393, 329), (347, 401, 394, 333), (362, 405, 395, 331), (354, 403, 408, 327), (346, 400, 396, 337), (351, 402, 397, 335), (368, 406, 398, 341), (357, 404, 399, 339), (331, 395, 400, 346), (335, 397, 401, 347), (329, 393, 402, 351), (337, 396, 403, 354), (327, 408, 404, 357), (341, 398, 405, 362), (333, 394, 406, 368), (339, 399, 407, 369), (384, 416, 424, 392), (379, 411, 423, 391), (383, 415, 422, 390), (377, 409, 421, 389), (381, 413, 420, 388), (378, 410, 419, 387), (382, 414, 418, 386), (380, 412, 417, 385), (389, 421, 416, 384), (391, 423, 415, 383), (387, 419, 414, 382), (385, 417, 413, 381), (388, 420, 409, 377), (390, 422, 412, 380), (386, 418, 411, 379), (392, 424, 410, 378), (522, 465, 428, 508), (516, 443, 432, 509), (520, 456, 430, 510), (518, 450, 426, 507), (462, 460, 429, 444), (464, 459, 426, 450), (461, 457, 436, 446), (463, 458, 435, 452), (515, 446, 436, 511), (517, 451, 434, 512), (474, 470, 442, 453), (472, 469, 441, 447), (473, 465, 438, 454), (471, 466, 439, 448), (521, 468, 440, 513), (519, 459, 438, 514), (470, 471, 448, 442), (468, 472, 447, 440), (510, 430, 446, 515), (456, 461, 446, 430), (458, 462, 444, 435), (512, 434, 443, 516), (469, 473, 454, 441), (467, 474, 453, 437), (508, 428, 451, 517), (455, 463, 452, 425), (457, 464, 450, 436), (511, 436, 450, 518), (441, 454, 464, 457), (437, 453, 463, 455), (442, 448, 462, 458), (440, 447, 461, 456), (507, 426, 459, 519), (453, 442, 458, 463), (447, 441, 457, 461), (454, 438, 459, 464), (448, 439, 460, 462), (513, 440, 456, 520), (427, 449, 474, 467), (434, 451, 473, 469), (432, 443, 472, 468), (433, 445, 471, 470), (509, 432, 468, 521), (445, 431, 466, 471), (451, 428, 465, 473), (443, 434, 469, 472), (449, 433, 470, 474), (514, 438, 465, 522), (497, 482, 490, 505), (492, 477, 489, 504), (496, 481, 488, 503), (506, 475, 487, 502), (494, 479, 486, 501), (491, 476, 485, 500), (495, 480, 484, 499), (493, 478, 483, 498), (502, 487, 482, 497), (504, 489, 481, 496), (500, 485, 480, 495), (498, 483, 479, 494), (501, 486, 475, 506), (503, 488, 478, 493), (499, 484, 477, 492), (505, 490, 476, 491), (467, 505, 491, 427), (445, 499, 492, 431), (460, 503, 493, 429), (452, 501, 506, 425), (444, 498, 494, 435), (449, 500, 495, 433), (466, 504, 496, 439), (455, 502, 497, 437), (429, 493, 498, 444), (433, 495, 499, 445), (427, 491, 500, 449), (435, 494, 501, 452), (425, 506, 502, 455), (439, 496, 503, 460), (431, 492, 504, 466), (437, 497, 505, 467), (482, 514, 522, 490), (477, 509, 521, 489), (481, 513, 520, 488), (475, 507, 519, 487), (479, 511, 518, 486), (476, 508, 517, 485), (480, 512, 516, 484), (478, 510, 515, 483), (487, 519, 514, 482), (489, 521, 513, 481), (485, 517, 512, 480), (483, 515, 511, 479), (486, 518, 507, 475), (488, 520, 510, 478), (484, 516, 509, 477), (490, 522, 508, 476)])
_uv = me_cube_001.uv_layers.new(name='UVMap')
_uv.uv.foreach_set('vector', [0.5625, 0.1875, 0.625, 0.1875, 0.625, 0.25, 0.5625, 0.25, 0.5625, 0.4375, 0.625, 0.4375, 0.625, 0.5, 0.5625, 0.5, 0.5625, 0.6875, 0.625, 0.6875, 0.625, 0.75, 0.5625, 0.75, 0.5625, 0.9375, 0.625, 0.9375, 0.625, 1.0, 0.5625, 1.0, 0.3125, 0.6875, 0.375, 0.6875, 0.375, 0.75, 0.3125, 0.75, 0.8125, 0.6875, 0.875, 0.6875, 0.875, 0.75, 0.8125, 0.75, 0.6875, 0.6875, 0.75, 0.6875, 0.75, 0.75, 0.6875, 0.75, 0.1875, 0.6875, 0.25, 0.6875, 0.25, 0.75, 0.1875, 0.75, 0.5625, 0.8125, 0.625, 0.8125, 0.625, 0.875, 0.5625, 0.875, 0.5625, 0.3125, 0.625, 0.3125, 0.625, 0.375, 0.5625, 0.375, 0.1875, 0.5625, 0.25, 0.5625, 0.25, 0.625, 0.1875, 0.625, 0.6875, 0.5625, 0.75, 0.5625, 0.75, 0.625, 0.6875, 0.625, 0.8125, 0.5625, 0.875, 0.5625, 0.875, 0.625, 0.8125, 0.625, 0.3125, 0.5625, 0.375, 0.5625, 0.375, 0.625, 0.3125, 0.625, 0.5625, 0.5625, 0.625, 0.5625, 0.625, 0.625, 0.5625, 0.625, 0.5625, 0.0625, 0.625, 0.0625, 0.625, 0.125, 0.5625, 0.125, 0.25, 0.5625, 0.3125, 0.5625, 0.3125, 0.625, 0.25, 0.625, 0.625, 0.5625, 0.6875, 0.5625, 0.6875, 0.625, 0.625, 0.625, 0.5625, 0.75, 0.625, 0.75, 0.625, 0.8125, 0.5625, 0.8125, 0.625, 0.6875, 0.6875, 0.6875, 0.6875, 0.75, 0.625, 0.75, 0.25, 0.6875, 0.3125, 0.6875, 0.3125, 0.75, 0.25, 0.75, 0.5625, 0.375, 0.625, 0.375, 0.625, 0.4375, 0.5625, 0.4375, 0.75, 0.5625, 0.8125, 0.5625, 0.8125, 0.625, 0.75, 0.625, 0.125, 0.5625, 0.1875, 0.5625, 0.1875, 0.625, 0.125, 0.625, 0.5625, 0.25, 0.625, 0.25, 0.625, 0.3125, 0.5625, 0.3125, 0.125, 0.6875, 0.1875, 0.6875, 0.1875, 0.75, 0.125, 0.75, 0.75, 0.6875, 0.8125, 0.6875, 0.8125, 0.75, 0.75, 0.75, 0.5625, 0.875, 0.625, 0.875, 0.625, 0.9375, 0.5625, 0.9375, 0.75, 0.625, 0.8125, 0.625, 0.8125, 0.6875, 0.75, 0.6875, 0.125, 0.625, 0.1875, 0.625, 0.1875, 0.6875, 0.125, 0.6875, 0.25, 0.625, 0.3125, 0.625, 0.3125, 0.6875, 0.25, 0.6875, 0.625, 0.625, 0.6875, 0.625, 0.6875, 0.6875, 0.625, 0.6875, 0.5625, 0.0, 0.625, 0.0, 0.625, 0.0625, 0.5625, 0.0625, 0.1875, 0.625, 0.25, 0.625, 0.25, 0.6875, 0.1875, 0.6875, 0.6875, 0.625, 0.75, 0.625, 0.75, 0.6875, 0.6875, 0.6875, 0.8125, 0.625, 0.875, 0.625, 0.875, 0.6875, 0.8125, 0.6875, 0.3125, 0.625, 0.375, 0.625, 0.375, 0.6875, 0.3125, 0.6875, 0.5625, 0.625, 0.625, 0.625, 0.625, 0.6875, 0.5625, 0.6875, 0.125, 0.5, 0.1875, 0.5, 0.1875, 0.5625, 0.125, 0.5625, 0.75, 0.5, 0.8125, 0.5, 0.8125, 0.5625, 0.75, 0.5625, 0.625, 0.5, 0.6875, 0.5, 0.6875, 0.5625, 0.625, 0.5625, 0.25, 0.5, 0.3125, 0.5, 0.3125, 0.5625, 0.25, 0.5625, 0.5625, 0.5, 0.625, 0.5, 0.625, 0.5625, 0.5625, 0.5625, 0.3125, 0.5, 0.375, 0.5, 0.375, 0.5625, 0.3125, 0.5625, 0.8125, 0.5, 0.875, 0.5, 0.875, 0.5625, 0.8125, 0.5625, 0.6875, 0.5, 0.75, 0.5, 0.75, 0.5625, 0.6875, 0.5625, 0.1875, 0.5, 0.25, 0.5, 0.25, 0.5625, 0.1875, 0.5625, 0.5625, 0.125, 0.625, 0.125, 0.625, 0.1875, 0.5625, 0.1875, 0.4375, 0.125, 0.5, 0.125, 0.5, 0.1875, 0.4375, 0.1875, 0.4375, 0.5, 0.5, 0.5, 0.5, 0.5625, 0.4375, 0.5625, 0.4375, 0.625, 0.5, 0.625, 0.5, 0.6875, 0.4375, 0.6875, 0.4375, 0.0, 0.5, 0.0, 0.5, 0.0625, 0.4375, 0.0625, 0.4375, 0.875, 0.5, 0.875, 0.5, 0.9375, 0.4375, 0.9375, 0.4375, 0.25, 0.5, 0.25, 0.5, 0.3125, 0.4375, 0.3125, 0.4375, 0.375, 0.5, 0.375, 0.5, 0.4375, 0.4375, 0.4375, 0.4375, 0.75, 0.5, 0.75, 0.5, 0.8125, 0.4375, 0.8125, 0.4375, 0.0625, 0.5, 0.0625, 0.5, 0.125, 0.4375, 0.125, 0.4375, 0.5625, 0.5, 0.5625, 0.5, 0.625, 0.4375, 0.625, 0.4375, 0.3125, 0.5, 0.3125, 0.5, 0.375, 0.4375, 0.375, 0.4375, 0.8125, 0.5, 0.8125, 0.5, 0.875, 0.4375, 0.875, 0.4375, 0.9375, 0.5, 0.9375, 0.5, 1.0, 0.4375, 1.0, 0.4375, 0.6875, 0.5, 0.6875, 0.5, 0.75, 0.4375, 0.75, 0.4375, 0.4375, 0.5, 0.4375, 0.5, 0.5, 0.4375, 0.5, 0.4375, 0.1875, 0.5, 0.1875, 0.5, 0.25, 0.4375, 0.25, 0.375, 0.1875, 0.4375, 0.1875, 0.4375, 0.25, 0.375, 0.25, 0.375, 0.4375, 0.4375, 0.4375, 0.4375, 0.5, 0.375, 0.5, 0.375, 0.6875, 0.4375, 0.6875, 0.4375, 0.75, 0.375, 0.75, 0.375, 0.9375, 0.4375, 0.9375, 0.4375, 1.0, 0.375, 1.0, 0.375, 0.8125, 0.4375, 0.8125, 0.4375, 0.875, 0.375, 0.875, 0.375, 0.3125, 0.4375, 0.3125, 0.4375, 0.375, 0.375, 0.375, 0.375, 0.5625, 0.4375, 0.5625, 0.4375, 0.625, 0.375, 0.625, 0.375, 0.0625, 0.4375, 0.0625, 0.4375, 0.125, 0.375, 0.125, 0.375, 0.75, 0.4375, 0.75, 0.4375, 0.8125, 0.375, 0.8125, 0.375, 0.375, 0.4375, 0.375, 0.4375, 0.4375, 0.375, 0.4375, 0.375, 0.25, 0.4375, 0.25, 0.4375, 0.3125, 0.375, 0.3125, 0.375, 0.875, 0.4375, 0.875, 0.4375, 0.9375, 0.375, 0.9375, 0.375, 0.0, 0.4375, 0.0, 0.4375, 0.0625, 0.375, 0.0625, 0.375, 0.625, 0.4375, 0.625, 0.4375, 0.6875, 0.375, 0.6875, 0.375, 0.5, 0.4375, 0.5, 0.4375, 0.5625, 0.375, 0.5625, 0.375, 0.125, 0.4375, 0.125, 0.4375, 0.1875, 0.375, 0.1875, 0.5, 0.125, 0.5625, 0.125, 0.5625, 0.1875, 0.5, 0.1875, 0.5, 0.5, 0.5625, 0.5, 0.5625, 0.5625, 0.5, 0.5625, 0.5, 0.625, 0.5625, 0.625, 0.5625, 0.6875, 0.5, 0.6875, 0.5, 0.0, 0.5625, 0.0, 0.5625, 0.0625, 0.5, 0.0625, 0.5, 0.875, 0.5625, 0.875, 0.5625, 0.9375, 0.5, 0.9375, 0.5, 0.25, 0.5625, 0.25, 0.5625, 0.3125, 0.5, 0.3125, 0.5, 0.375, 0.5625, 0.375, 0.5625, 0.4375, 0.5, 0.4375, 0.5, 0.75, 0.5625, 0.75, 0.5625, 0.8125, 0.5, 0.8125, 0.5, 0.0625, 0.5625, 0.0625, 0.5625, 0.125, 0.5, 0.125, 0.5, 0.5625, 0.5625, 0.5625, 0.5625, 0.625, 0.5, 0.625, 0.5, 0.3125, 0.5625, 0.3125, 0.5625, 0.375, 0.5, 0.375, 0.5, 0.8125, 0.5625, 0.8125, 0.5625, 0.875, 0.5, 0.875, 0.5, 0.9375, 0.5625, 0.9375, 0.5625, 1.0, 0.5, 1.0, 0.5, 0.6875, 0.5625, 0.6875, 0.5625, 0.75, 0.5, 0.75, 0.5, 0.4375, 0.5625, 0.4375, 0.5625, 0.5, 0.5, 0.5, 0.5, 0.1875, 0.5625, 0.1875, 0.5625, 0.25, 0.5, 0.25, 0.25, 0.49, 0.25, 0.25, 0.2968, 0.4854, 0.2968, 0.4854, 0.25, 0.25, 0.3418, 0.4717, 0.3418, 0.4717, 0.25, 0.25, 0.3833, 0.4496, 0.3833, 0.4496, 0.25, 0.25, 0.4197, 0.4197, 0.4197, 0.4197, 0.25, 0.25, 0.4496, 0.3833, 0.4496, 0.3833, 0.25, 0.25, 0.4717, 0.3418, 0.4717, 0.3418, 0.25, 0.25, 0.4854, 0.2968, 0.4854, 0.2968, 0.25, 0.25, 0.49, 0.25, 0.49, 0.25, 0.25, 0.25, 0.4854, 0.2032, 0.4854, 0.2032, 0.25, 0.25, 0.4717, 0.1582, 0.4717, 0.1582, 0.25, 0.25, 0.4496, 0.1167, 0.4496, 0.1167, 0.25, 0.25, 0.4197, 0.08029, 0.4197, 0.08029, 0.25, 0.25, 0.3833, 0.05045, 0.3833, 0.05045, 0.25, 0.25, 0.3418, 0.02827, 0.3418, 0.02827, 0.25, 0.25, 0.2968, 0.01461, 0.2968, 0.01461, 0.25, 0.25, 0.25, 0.01, 0.25, 0.01, 0.25, 0.25, 0.2032, 0.01461, 0.2032, 0.01461, 0.25, 0.25, 0.1582, 0.02827, 0.1582, 0.02827, 0.25, 0.25, 0.1167, 0.05045, 0.1167, 0.05045, 0.25, 0.25, 0.08029, 0.08029, 0.08029, 0.08029, 0.25, 0.25, 0.05045, 0.1167, 0.05045, 0.1167, 0.25, 0.25, 0.02827, 0.1582, 0.02827, 0.1582, 0.25, 0.25, 0.01461, 0.2032, 0.01461, 0.2032, 0.25, 0.25, 0.01, 0.25, 0.01, 0.25, 0.25, 0.25, 0.01461, 0.2968, 0.01461, 0.2968, 0.25, 0.25, 0.02827, 0.3418, 0.02827, 0.3418, 0.25, 0.25, 0.05045, 0.3833, 0.05045, 0.3833, 0.25, 0.25, 0.08029, 0.4197, 0.08029, 0.4197, 0.25, 0.25, 0.1167, 0.4496, 0.1167, 0.4496, 0.25, 0.25, 0.1582, 0.4717, 0.75, 0.49, 0.7968, 0.4854, 0.8418, 0.4717, 0.8833, 0.4496, 0.9197, 0.4197, 0.9496, 0.3833, 0.9717, 0.3418, 0.9854, 0.2968, 0.99, 0.25, 0.9854, 0.2032, 0.9717, 0.1582, 0.9496, 0.1167, 0.9197, 0.08029, 0.8833, 0.05045, 0.8418, 0.02827, 0.7968, 0.01461, 0.75, 0.01, 0.7032, 0.01461, 0.6582, 0.02827, 0.6167, 0.05045, 0.5803, 0.08029, 0.5504, 0.1167, 0.5283, 0.1582, 0.5146, 0.2032, 0.51, 0.25, 0.5146, 0.2968, 0.5283, 0.3418, 0.5504, 0.3833, 0.5803, 0.4197, 0.6167, 0.4496, 0.6582, 0.4717, 0.7032, 0.4854, 0.1582, 0.4717, 0.25, 0.25, 0.2032, 0.4854, 0.2032, 0.4854, 0.25, 0.25, 0.25, 0.49, 0.5625, 0.1875, 0.625, 0.1875, 0.625, 0.25, 0.5625, 0.25, 0.5625, 0.4375, 0.625, 0.4375, 0.625, 0.5, 0.5625, 0.5, 0.5625, 0.6875, 0.625, 0.6875, 0.625, 0.75, 0.5625, 0.75, 0.5625, 0.9375, 0.625, 0.9375, 0.625, 1.0, 0.5625, 1.0, 0.3125, 0.6875, 0.375, 0.6875, 0.375, 0.75, 0.3125, 0.75, 0.8125, 0.6875, 0.875, 0.6875, 0.875, 0.75, 0.8125, 0.75, 0.6875, 0.6875, 0.75, 0.6875, 0.75, 0.75, 0.6875, 0.75, 0.1875, 0.6875, 0.25, 0.6875, 0.25, 0.75, 0.1875, 0.75, 0.5625, 0.8125, 0.625, 0.8125, 0.625, 0.875, 0.5625, 0.875, 0.5625, 0.3125, 0.625, 0.3125, 0.625, 0.375, 0.5625, 0.375, 0.1875, 0.5625, 0.25, 0.5625, 0.25, 0.625, 0.1875, 0.625, 0.6875, 0.5625, 0.75, 0.5625, 0.75, 0.625, 0.6875, 0.625, 0.8125, 0.5625, 0.875, 0.5625, 0.875, 0.625, 0.8125, 0.625, 0.3125, 0.5625, 0.375, 0.5625, 0.375, 0.625, 0.3125, 0.625, 0.5625, 0.5625, 0.625, 0.5625, 0.625, 0.625, 0.5625, 0.625, 0.5625, 0.0625, 0.625, 0.0625, 0.625, 0.125, 0.5625, 0.125, 0.25, 0.5625, 0.3125, 0.5625, 0.3125, 0.625, 0.25, 0.625, 0.625, 0.5625, 0.6875, 0.5625, 0.6875, 0.625, 0.625, 0.625, 0.5625, 0.75, 0.625, 0.75, 0.625, 0.8125, 0.5625, 0.8125, 0.625, 0.6875, 0.6875, 0.6875, 0.6875, 0.75, 0.625, 0.75, 0.25, 0.6875, 0.3125, 0.6875, 0.3125, 0.75, 0.25, 0.75, 0.5625, 0.375, 0.625, 0.375, 0.625, 0.4375, 0.5625, 0.4375, 0.75, 0.5625, 0.8125, 0.5625, 0.8125, 0.625, 0.75, 0.625, 0.125, 0.5625, 0.1875, 0.5625, 0.1875, 0.625, 0.125, 0.625, 0.5625, 0.25, 0.625, 0.25, 0.625, 0.3125, 0.5625, 0.3125, 0.125, 0.6875, 0.1875, 0.6875, 0.1875, 0.75, 0.125, 0.75, 0.75, 0.6875, 0.8125, 0.6875, 0.8125, 0.75, 0.75, 0.75, 0.5625, 0.875, 0.625, 0.875, 0.625, 0.9375, 0.5625, 0.9375, 0.75, 0.625, 0.8125, 0.625, 0.8125, 0.6875, 0.75, 0.6875, 0.125, 0.625, 0.1875, 0.625, 0.1875, 0.6875, 0.125, 0.6875, 0.25, 0.625, 0.3125, 0.625, 0.3125, 0.6875, 0.25, 0.6875, 0.625, 0.625, 0.6875, 0.625, 0.6875, 0.6875, 0.625, 0.6875, 0.5625, 0.0, 0.625, 0.0, 0.625, 0.0625, 0.5625, 0.0625, 0.1875, 0.625, 0.25, 0.625, 0.25, 0.6875, 0.1875, 0.6875, 0.6875, 0.625, 0.75, 0.625, 0.75, 0.6875, 0.6875, 0.6875, 0.8125, 0.625, 0.875, 0.625, 0.875, 0.6875, 0.8125, 0.6875, 0.3125, 0.625, 0.375, 0.625, 0.375, 0.6875, 0.3125, 0.6875, 0.5625, 0.625, 0.625, 0.625, 0.625, 0.6875, 0.5625, 0.6875, 0.125, 0.5, 0.1875, 0.5, 0.1875, 0.5625, 0.125, 0.5625, 0.75, 0.5, 0.8125, 0.5, 0.8125, 0.5625, 0.75, 0.5625, 0.625, 0.5, 0.6875, 0.5, 0.6875, 0.5625, 0.625, 0.5625, 0.25, 0.5, 0.3125, 0.5, 0.3125, 0.5625, 0.25, 0.5625, 0.5625, 0.5, 0.625, 0.5, 0.625, 0.5625, 0.5625, 0.5625, 0.3125, 0.5, 0.375, 0.5, 0.375, 0.5625, 0.3125, 0.5625, 0.8125, 0.5, 0.875, 0.5, 0.875, 0.5625, 0.8125, 0.5625, 0.6875, 0.5, 0.75, 0.5, 0.75, 0.5625, 0.6875, 0.5625, 0.1875, 0.5, 0.25, 0.5, 0.25, 0.5625, 0.1875, 0.5625, 0.5625, 0.125, 0.625, 0.125, 0.625, 0.1875, 0.5625, 0.1875, 0.4375, 0.125, 0.5, 0.125, 0.5, 0.1875, 0.4375, 0.1875, 0.4375, 0.5, 0.5, 0.5, 0.5, 0.5625, 0.4375, 0.5625, 0.4375, 0.625, 0.5, 0.625, 0.5, 0.6875, 0.4375, 0.6875, 0.4375, 0.0, 0.5, 0.0, 0.5, 0.0625, 0.4375, 0.0625, 0.4375, 0.875, 0.5, 0.875, 0.5, 0.9375, 0.4375, 0.9375, 0.4375, 0.25, 0.5, 0.25, 0.5, 0.3125, 0.4375, 0.3125, 0.4375, 0.375, 0.5, 0.375, 0.5, 0.4375, 0.4375, 0.4375, 0.4375, 0.75, 0.5, 0.75, 0.5, 0.8125, 0.4375, 0.8125, 0.4375, 0.0625, 0.5, 0.0625, 0.5, 0.125, 0.4375, 0.125, 0.4375, 0.5625, 0.5, 0.5625, 0.5, 0.625, 0.4375, 0.625, 0.4375, 0.3125, 0.5, 0.3125, 0.5, 0.375, 0.4375, 0.375, 0.4375, 0.8125, 0.5, 0.8125, 0.5, 0.875, 0.4375, 0.875, 0.4375, 0.9375, 0.5, 0.9375, 0.5, 1.0, 0.4375, 1.0, 0.4375, 0.6875, 0.5, 0.6875, 0.5, 0.75, 0.4375, 0.75, 0.4375, 0.4375, 0.5, 0.4375, 0.5, 0.5, 0.4375, 0.5, 0.4375, 0.1875, 0.5, 0.1875, 0.5, 0.25, 0.4375, 0.25, 0.375, 0.1875, 0.4375, 0.1875, 0.4375, 0.25, 0.375, 0.25, 0.375, 0.4375, 0.4375, 0.4375, 0.4375, 0.5, 0.375, 0.5, 0.375, 0.6875, 0.4375, 0.6875, 0.4375, 0.75, 0.375, 0.75, 0.375, 0.9375, 0.4375, 0.9375, 0.4375, 1.0, 0.375, 1.0, 0.375, 0.8125, 0.4375, 0.8125, 0.4375, 0.875, 0.375, 0.875, 0.375, 0.3125, 0.4375, 0.3125, 0.4375, 0.375, 0.375, 0.375, 0.375, 0.5625, 0.4375, 0.5625, 0.4375, 0.625, 0.375, 0.625, 0.375, 0.0625, 0.4375, 0.0625, 0.4375, 0.125, 0.375, 0.125, 0.375, 0.75, 0.4375, 0.75, 0.4375, 0.8125, 0.375, 0.8125, 0.375, 0.375, 0.4375, 0.375, 0.4375, 0.4375, 0.375, 0.4375, 0.375, 0.25, 0.4375, 0.25, 0.4375, 0.3125, 0.375, 0.3125, 0.375, 0.875, 0.4375, 0.875, 0.4375, 0.9375, 0.375, 0.9375, 0.375, 0.0, 0.4375, 0.0, 0.4375, 0.0625, 0.375, 0.0625, 0.375, 0.625, 0.4375, 0.625, 0.4375, 0.6875, 0.375, 0.6875, 0.375, 0.5, 0.4375, 0.5, 0.4375, 0.5625, 0.375, 0.5625, 0.375, 0.125, 0.4375, 0.125, 0.4375, 0.1875, 0.375, 0.1875, 0.5, 0.125, 0.5625, 0.125, 0.5625, 0.1875, 0.5, 0.1875, 0.5, 0.5, 0.5625, 0.5, 0.5625, 0.5625, 0.5, 0.5625, 0.5, 0.625, 0.5625, 0.625, 0.5625, 0.6875, 0.5, 0.6875, 0.5, 0.0, 0.5625, 0.0, 0.5625, 0.0625, 0.5, 0.0625, 0.5, 0.875, 0.5625, 0.875, 0.5625, 0.9375, 0.5, 0.9375, 0.5, 0.25, 0.5625, 0.25, 0.5625, 0.3125, 0.5, 0.3125, 0.5, 0.375, 0.5625, 0.375, 0.5625, 0.4375, 0.5, 0.4375, 0.5, 0.75, 0.5625, 0.75, 0.5625, 0.8125, 0.5, 0.8125, 0.5, 0.0625, 0.5625, 0.0625, 0.5625, 0.125, 0.5, 0.125, 0.5, 0.5625, 0.5625, 0.5625, 0.5625, 0.625, 0.5, 0.625, 0.5, 0.3125, 0.5625, 0.3125, 0.5625, 0.375, 0.5, 0.375, 0.5, 0.8125, 0.5625, 0.8125, 0.5625, 0.875, 0.5, 0.875, 0.5, 0.9375, 0.5625, 0.9375, 0.5625, 1.0, 0.5, 1.0, 0.5, 0.6875, 0.5625, 0.6875, 0.5625, 0.75, 0.5, 0.75, 0.5, 0.4375, 0.5625, 0.4375, 0.5625, 0.5, 0.5, 0.5, 0.5, 0.1875, 0.5625, 0.1875, 0.5625, 0.25, 0.5, 0.25, 0.5625, 0.1875, 0.625, 0.1875, 0.625, 0.25, 0.5625, 0.25, 0.5625, 0.4375, 0.625, 0.4375, 0.625, 0.5, 0.5625, 0.5, 0.5625, 0.6875, 0.625, 0.6875, 0.625, 0.75, 0.5625, 0.75, 0.5625, 0.9375, 0.625, 0.9375, 0.625, 1.0, 0.5625, 1.0, 0.3125, 0.6875, 0.375, 0.6875, 0.375, 0.75, 0.3125, 0.75, 0.8125, 0.6875, 0.875, 0.6875, 0.875, 0.75, 0.8125, 0.75, 0.6875, 0.6875, 0.75, 0.6875, 0.75, 0.75, 0.6875, 0.75, 0.1875, 0.6875, 0.25, 0.6875, 0.25, 0.75, 0.1875, 0.75, 0.5625, 0.8125, 0.625, 0.8125, 0.625, 0.875, 0.5625, 0.875, 0.5625, 0.3125, 0.625, 0.3125, 0.625, 0.375, 0.5625, 0.375, 0.1875, 0.5625, 0.25, 0.5625, 0.25, 0.625, 0.1875, 0.625, 0.6875, 0.5625, 0.75, 0.5625, 0.75, 0.625, 0.6875, 0.625, 0.8125, 0.5625, 0.875, 0.5625, 0.875, 0.625, 0.8125, 0.625, 0.3125, 0.5625, 0.375, 0.5625, 0.375, 0.625, 0.3125, 0.625, 0.5625, 0.5625, 0.625, 0.5625, 0.625, 0.625, 0.5625, 0.625, 0.5625, 0.0625, 0.625, 0.0625, 0.625, 0.125, 0.5625, 0.125, 0.25, 0.5625, 0.3125, 0.5625, 0.3125, 0.625, 0.25, 0.625, 0.625, 0.5625, 0.6875, 0.5625, 0.6875, 0.625, 0.625, 0.625, 0.5625, 0.75, 0.625, 0.75, 0.625, 0.8125, 0.5625, 0.8125, 0.625, 0.6875, 0.6875, 0.6875, 0.6875, 0.75, 0.625, 0.75, 0.25, 0.6875, 0.3125, 0.6875, 0.3125, 0.75, 0.25, 0.75, 0.5625, 0.375, 0.625, 0.375, 0.625, 0.4375, 0.5625, 0.4375, 0.75, 0.5625, 0.8125, 0.5625, 0.8125, 0.625, 0.75, 0.625, 0.125, 0.5625, 0.1875, 0.5625, 0.1875, 0.625, 0.125, 0.625, 0.5625, 0.25, 0.625, 0.25, 0.625, 0.3125, 0.5625, 0.3125, 0.125, 0.6875, 0.1875, 0.6875, 0.1875, 0.75, 0.125, 0.75, 0.75, 0.6875, 0.8125, 0.6875, 0.8125, 0.75, 0.75, 0.75, 0.5625, 0.875, 0.625, 0.875, 0.625, 0.9375, 0.5625, 0.9375, 0.75, 0.625, 0.8125, 0.625, 0.8125, 0.6875, 0.75, 0.6875, 0.125, 0.625, 0.1875, 0.625, 0.1875, 0.6875, 0.125, 0.6875, 0.25, 0.625, 0.3125, 0.625, 0.3125, 0.6875, 0.25, 0.6875, 0.625, 0.625, 0.6875, 0.625, 0.6875, 0.6875, 0.625, 0.6875, 0.5625, 0.0, 0.625, 0.0, 0.625, 0.0625, 0.5625, 0.0625, 0.1875, 0.625, 0.25, 0.625, 0.25, 0.6875, 0.1875, 0.6875, 0.6875, 0.625, 0.75, 0.625, 0.75, 0.6875, 0.6875, 0.6875, 0.8125, 0.625, 0.875, 0.625, 0.875, 0.6875, 0.8125, 0.6875, 0.3125, 0.625, 0.375, 0.625, 0.375, 0.6875, 0.3125, 0.6875, 0.5625, 0.625, 0.625, 0.625, 0.625, 0.6875, 0.5625, 0.6875, 0.125, 0.5, 0.1875, 0.5, 0.1875, 0.5625, 0.125, 0.5625, 0.75, 0.5, 0.8125, 0.5, 0.8125, 0.5625, 0.75, 0.5625, 0.625, 0.5, 0.6875, 0.5, 0.6875, 0.5625, 0.625, 0.5625, 0.25, 0.5, 0.3125, 0.5, 0.3125, 0.5625, 0.25, 0.5625, 0.5625, 0.5, 0.625, 0.5, 0.625, 0.5625, 0.5625, 0.5625, 0.3125, 0.5, 0.375, 0.5, 0.375, 0.5625, 0.3125, 0.5625, 0.8125, 0.5, 0.875, 0.5, 0.875, 0.5625, 0.8125, 0.5625, 0.6875, 0.5, 0.75, 0.5, 0.75, 0.5625, 0.6875, 0.5625, 0.1875, 0.5, 0.25, 0.5, 0.25, 0.5625, 0.1875, 0.5625, 0.5625, 0.125, 0.625, 0.125, 0.625, 0.1875, 0.5625, 0.1875, 0.4375, 0.125, 0.5, 0.125, 0.5, 0.1875, 0.4375, 0.1875, 0.4375, 0.5, 0.5, 0.5, 0.5, 0.5625, 0.4375, 0.5625, 0.4375, 0.625, 0.5, 0.625, 0.5, 0.6875, 0.4375, 0.6875, 0.4375, 0.0, 0.5, 0.0, 0.5, 0.0625, 0.4375, 0.0625, 0.4375, 0.875, 0.5, 0.875, 0.5, 0.9375, 0.4375, 0.9375, 0.4375, 0.25, 0.5, 0.25, 0.5, 0.3125, 0.4375, 0.3125, 0.4375, 0.375, 0.5, 0.375, 0.5, 0.4375, 0.4375, 0.4375, 0.4375, 0.75, 0.5, 0.75, 0.5, 0.8125, 0.4375, 0.8125, 0.4375, 0.0625, 0.5, 0.0625, 0.5, 0.125, 0.4375, 0.125, 0.4375, 0.5625, 0.5, 0.5625, 0.5, 0.625, 0.4375, 0.625, 0.4375, 0.3125, 0.5, 0.3125, 0.5, 0.375, 0.4375, 0.375, 0.4375, 0.8125, 0.5, 0.8125, 0.5, 0.875, 0.4375, 0.875, 0.4375, 0.9375, 0.5, 0.9375, 0.5, 1.0, 0.4375, 1.0, 0.4375, 0.6875, 0.5, 0.6875, 0.5, 0.75, 0.4375, 0.75, 0.4375, 0.4375, 0.5, 0.4375, 0.5, 0.5, 0.4375, 0.5, 0.4375, 0.1875, 0.5, 0.1875, 0.5, 0.25, 0.4375, 0.25, 0.375, 0.1875, 0.4375, 0.1875, 0.4375, 0.25, 0.375, 0.25, 0.375, 0.4375, 0.4375, 0.4375, 0.4375, 0.5, 0.375, 0.5, 0.375, 0.6875, 0.4375, 0.6875, 0.4375, 0.75, 0.375, 0.75, 0.375, 0.9375, 0.4375, 0.9375, 0.4375, 1.0, 0.375, 1.0, 0.375, 0.8125, 0.4375, 0.8125, 0.4375, 0.875, 0.375, 0.875, 0.375, 0.3125, 0.4375, 0.3125, 0.4375, 0.375, 0.375, 0.375, 0.375, 0.5625, 0.4375, 0.5625, 0.4375, 0.625, 0.375, 0.625, 0.375, 0.0625, 0.4375, 0.0625, 0.4375, 0.125, 0.375, 0.125, 0.375, 0.75, 0.4375, 0.75, 0.4375, 0.8125, 0.375, 0.8125, 0.375, 0.375, 0.4375, 0.375, 0.4375, 0.4375, 0.375, 0.4375, 0.375, 0.25, 0.4375, 0.25, 0.4375, 0.3125, 0.375, 0.3125, 0.375, 0.875, 0.4375, 0.875, 0.4375, 0.9375, 0.375, 0.9375, 0.375, 0.0, 0.4375, 0.0, 0.4375, 0.0625, 0.375, 0.0625, 0.375, 0.625, 0.4375, 0.625, 0.4375, 0.6875, 0.375, 0.6875, 0.375, 0.5, 0.4375, 0.5, 0.4375, 0.5625, 0.375, 0.5625, 0.375, 0.125, 0.4375, 0.125, 0.4375, 0.1875, 0.375, 0.1875, 0.5, 0.125, 0.5625, 0.125, 0.5625, 0.1875, 0.5, 0.1875, 0.5, 0.5, 0.5625, 0.5, 0.5625, 0.5625, 0.5, 0.5625, 0.5, 0.625, 0.5625, 0.625, 0.5625, 0.6875, 0.5, 0.6875, 0.5, 0.0, 0.5625, 0.0, 0.5625, 0.0625, 0.5, 0.0625, 0.5, 0.875, 0.5625, 0.875, 0.5625, 0.9375, 0.5, 0.9375, 0.5, 0.25, 0.5625, 0.25, 0.5625, 0.3125, 0.5, 0.3125, 0.5, 0.375, 0.5625, 0.375, 0.5625, 0.4375, 0.5, 0.4375, 0.5, 0.75, 0.5625, 0.75, 0.5625, 0.8125, 0.5, 0.8125, 0.5, 0.0625, 0.5625, 0.0625, 0.5625, 0.125, 0.5, 0.125, 0.5, 0.5625, 0.5625, 0.5625, 0.5625, 0.625, 0.5, 0.625, 0.5, 0.3125, 0.5625, 0.3125, 0.5625, 0.375, 0.5, 0.375, 0.5, 0.8125, 0.5625, 0.8125, 0.5625, 0.875, 0.5, 0.875, 0.5, 0.9375, 0.5625, 0.9375, 0.5625, 1.0, 0.5, 1.0, 0.5, 0.6875, 0.5625, 0.6875, 0.5625, 0.75, 0.5, 0.75, 0.5, 0.4375, 0.5625, 0.4375, 0.5625, 0.5, 0.5, 0.5, 0.5, 0.1875, 0.5625, 0.1875, 0.5625, 0.25, 0.5, 0.25, 0.5625, 0.1875, 0.625, 0.1875, 0.625, 0.25, 0.5625, 0.25, 0.5625, 0.4375, 0.625, 0.4375, 0.625, 0.5, 0.5625, 0.5, 0.5625, 0.6875, 0.625, 0.6875, 0.625, 0.75, 0.5625, 0.75, 0.5625, 0.9375, 0.625, 0.9375, 0.625, 1.0, 0.5625, 1.0, 0.3125, 0.6875, 0.375, 0.6875, 0.375, 0.75, 0.3125, 0.75, 0.8125, 0.6875, 0.875, 0.6875, 0.875, 0.75, 0.8125, 0.75, 0.6875, 0.6875, 0.75, 0.6875, 0.75, 0.75, 0.6875, 0.75, 0.1875, 0.6875, 0.25, 0.6875, 0.25, 0.75, 0.1875, 0.75, 0.5625, 0.8125, 0.625, 0.8125, 0.625, 0.875, 0.5625, 0.875, 0.5625, 0.3125, 0.625, 0.3125, 0.625, 0.375, 0.5625, 0.375, 0.1875, 0.5625, 0.25, 0.5625, 0.25, 0.625, 0.1875, 0.625, 0.6875, 0.5625, 0.75, 0.5625, 0.75, 0.625, 0.6875, 0.625, 0.8125, 0.5625, 0.875, 0.5625, 0.875, 0.625, 0.8125, 0.625, 0.3125, 0.5625, 0.375, 0.5625, 0.375, 0.625, 0.3125, 0.625, 0.5625, 0.5625, 0.625, 0.5625, 0.625, 0.625, 0.5625, 0.625, 0.5625, 0.0625, 0.625, 0.0625, 0.625, 0.125, 0.5625, 0.125, 0.25, 0.5625, 0.3125, 0.5625, 0.3125, 0.625, 0.25, 0.625, 0.625, 0.5625, 0.6875, 0.5625, 0.6875, 0.625, 0.625, 0.625, 0.5625, 0.75, 0.625, 0.75, 0.625, 0.8125, 0.5625, 0.8125, 0.625, 0.6875, 0.6875, 0.6875, 0.6875, 0.75, 0.625, 0.75, 0.25, 0.6875, 0.3125, 0.6875, 0.3125, 0.75, 0.25, 0.75, 0.5625, 0.375, 0.625, 0.375, 0.625, 0.4375, 0.5625, 0.4375, 0.75, 0.5625, 0.8125, 0.5625, 0.8125, 0.625, 0.75, 0.625, 0.125, 0.5625, 0.1875, 0.5625, 0.1875, 0.625, 0.125, 0.625, 0.5625, 0.25, 0.625, 0.25, 0.625, 0.3125, 0.5625, 0.3125, 0.125, 0.6875, 0.1875, 0.6875, 0.1875, 0.75, 0.125, 0.75, 0.75, 0.6875, 0.8125, 0.6875, 0.8125, 0.75, 0.75, 0.75, 0.5625, 0.875, 0.625, 0.875, 0.625, 0.9375, 0.5625, 0.9375, 0.75, 0.625, 0.8125, 0.625, 0.8125, 0.6875, 0.75, 0.6875, 0.125, 0.625, 0.1875, 0.625, 0.1875, 0.6875, 0.125, 0.6875, 0.25, 0.625, 0.3125, 0.625, 0.3125, 0.6875, 0.25, 0.6875, 0.625, 0.625, 0.6875, 0.625, 0.6875, 0.6875, 0.625, 0.6875, 0.5625, 0.0, 0.625, 0.0, 0.625, 0.0625, 0.5625, 0.0625, 0.1875, 0.625, 0.25, 0.625, 0.25, 0.6875, 0.1875, 0.6875, 0.6875, 0.625, 0.75, 0.625, 0.75, 0.6875, 0.6875, 0.6875, 0.8125, 0.625, 0.875, 0.625, 0.875, 0.6875, 0.8125, 0.6875, 0.3125, 0.625, 0.375, 0.625, 0.375, 0.6875, 0.3125, 0.6875, 0.5625, 0.625, 0.625, 0.625, 0.625, 0.6875, 0.5625, 0.6875, 0.125, 0.5, 0.1875, 0.5, 0.1875, 0.5625, 0.125, 0.5625, 0.75, 0.5, 0.8125, 0.5, 0.8125, 0.5625, 0.75, 0.5625, 0.625, 0.5, 0.6875, 0.5, 0.6875, 0.5625, 0.625, 0.5625, 0.25, 0.5, 0.3125, 0.5, 0.3125, 0.5625, 0.25, 0.5625, 0.5625, 0.5, 0.625, 0.5, 0.625, 0.5625, 0.5625, 0.5625, 0.3125, 0.5, 0.375, 0.5, 0.375, 0.5625, 0.3125, 0.5625, 0.8125, 0.5, 0.875, 0.5, 0.875, 0.5625, 0.8125, 0.5625, 0.6875, 0.5, 0.75, 0.5, 0.75, 0.5625, 0.6875, 0.5625, 0.1875, 0.5, 0.25, 0.5, 0.25, 0.5625, 0.1875, 0.5625, 0.5625, 0.125, 0.625, 0.125, 0.625, 0.1875, 0.5625, 0.1875, 0.4375, 0.125, 0.5, 0.125, 0.5, 0.1875, 0.4375, 0.1875, 0.4375, 0.5, 0.5, 0.5, 0.5, 0.5625, 0.4375, 0.5625, 0.4375, 0.625, 0.5, 0.625, 0.5, 0.6875, 0.4375, 0.6875, 0.4375, 0.0, 0.5, 0.0, 0.5, 0.0625, 0.4375, 0.0625, 0.4375, 0.875, 0.5, 0.875, 0.5, 0.9375, 0.4375, 0.9375, 0.4375, 0.25, 0.5, 0.25, 0.5, 0.3125, 0.4375, 0.3125, 0.4375, 0.375, 0.5, 0.375, 0.5, 0.4375, 0.4375, 0.4375, 0.4375, 0.75, 0.5, 0.75, 0.5, 0.8125, 0.4375, 0.8125, 0.4375, 0.0625, 0.5, 0.0625, 0.5, 0.125, 0.4375, 0.125, 0.4375, 0.5625, 0.5, 0.5625, 0.5, 0.625, 0.4375, 0.625, 0.4375, 0.3125, 0.5, 0.3125, 0.5, 0.375, 0.4375, 0.375, 0.4375, 0.8125, 0.5, 0.8125, 0.5, 0.875, 0.4375, 0.875, 0.4375, 0.9375, 0.5, 0.9375, 0.5, 1.0, 0.4375, 1.0, 0.4375, 0.6875, 0.5, 0.6875, 0.5, 0.75, 0.4375, 0.75, 0.4375, 0.4375, 0.5, 0.4375, 0.5, 0.5, 0.4375, 0.5, 0.4375, 0.1875, 0.5, 0.1875, 0.5, 0.25, 0.4375, 0.25, 0.375, 0.1875, 0.4375, 0.1875, 0.4375, 0.25, 0.375, 0.25, 0.375, 0.4375, 0.4375, 0.4375, 0.4375, 0.5, 0.375, 0.5, 0.375, 0.6875, 0.4375, 0.6875, 0.4375, 0.75, 0.375, 0.75, 0.375, 0.9375, 0.4375, 0.9375, 0.4375, 1.0, 0.375, 1.0, 0.375, 0.8125, 0.4375, 0.8125, 0.4375, 0.875, 0.375, 0.875, 0.375, 0.3125, 0.4375, 0.3125, 0.4375, 0.375, 0.375, 0.375, 0.375, 0.5625, 0.4375, 0.5625, 0.4375, 0.625, 0.375, 0.625, 0.375, 0.0625, 0.4375, 0.0625, 0.4375, 0.125, 0.375, 0.125, 0.375, 0.75, 0.4375, 0.75, 0.4375, 0.8125, 0.375, 0.8125, 0.375, 0.375, 0.4375, 0.375, 0.4375, 0.4375, 0.375, 0.4375, 0.375, 0.25, 0.4375, 0.25, 0.4375, 0.3125, 0.375, 0.3125, 0.375, 0.875, 0.4375, 0.875, 0.4375, 0.9375, 0.375, 0.9375, 0.375, 0.0, 0.4375, 0.0, 0.4375, 0.0625, 0.375, 0.0625, 0.375, 0.625, 0.4375, 0.625, 0.4375, 0.6875, 0.375, 0.6875, 0.375, 0.5, 0.4375, 0.5, 0.4375, 0.5625, 0.375, 0.5625, 0.375, 0.125, 0.4375, 0.125, 0.4375, 0.1875, 0.375, 0.1875, 0.5, 0.125, 0.5625, 0.125, 0.5625, 0.1875, 0.5, 0.1875, 0.5, 0.5, 0.5625, 0.5, 0.5625, 0.5625, 0.5, 0.5625, 0.5, 0.625, 0.5625, 0.625, 0.5625, 0.6875, 0.5, 0.6875, 0.5, 0.0, 0.5625, 0.0, 0.5625, 0.0625, 0.5, 0.0625, 0.5, 0.875, 0.5625, 0.875, 0.5625, 0.9375, 0.5, 0.9375, 0.5, 0.25, 0.5625, 0.25, 0.5625, 0.3125, 0.5, 0.3125, 0.5, 0.375, 0.5625, 0.375, 0.5625, 0.4375, 0.5, 0.4375, 0.5, 0.75, 0.5625, 0.75, 0.5625, 0.8125, 0.5, 0.8125, 0.5, 0.0625, 0.5625, 0.0625, 0.5625, 0.125, 0.5, 0.125, 0.5, 0.5625, 0.5625, 0.5625, 0.5625, 0.625, 0.5, 0.625, 0.5, 0.3125, 0.5625, 0.3125, 0.5625, 0.375, 0.5, 0.375, 0.5, 0.8125, 0.5625, 0.8125, 0.5625, 0.875, 0.5, 0.875, 0.5, 0.9375, 0.5625, 0.9375, 0.5625, 1.0, 0.5, 1.0, 0.5, 0.6875, 0.5625, 0.6875, 0.5625, 0.75, 0.5, 0.75, 0.5, 0.4375, 0.5625, 0.4375, 0.5625, 0.5, 0.5, 0.5, 0.5, 0.1875, 0.5625, 0.1875, 0.5625, 0.25, 0.5, 0.25, 0.5625, 0.1875, 0.625, 0.1875, 0.625, 0.25, 0.5625, 0.25, 0.5625, 0.4375, 0.625, 0.4375, 0.625, 0.5, 0.5625, 0.5, 0.5625, 0.6875, 0.625, 0.6875, 0.625, 0.75, 0.5625, 0.75, 0.5625, 0.9375, 0.625, 0.9375, 0.625, 1.0, 0.5625, 1.0, 0.3125, 0.6875, 0.375, 0.6875, 0.375, 0.75, 0.3125, 0.75, 0.8125, 0.6875, 0.875, 0.6875, 0.875, 0.75, 0.8125, 0.75, 0.6875, 0.6875, 0.75, 0.6875, 0.75, 0.75, 0.6875, 0.75, 0.1875, 0.6875, 0.25, 0.6875, 0.25, 0.75, 0.1875, 0.75, 0.5625, 0.8125, 0.625, 0.8125, 0.625, 0.875, 0.5625, 0.875, 0.5625, 0.3125, 0.625, 0.3125, 0.625, 0.375, 0.5625, 0.375, 0.1875, 0.5625, 0.25, 0.5625, 0.25, 0.625, 0.1875, 0.625, 0.6875, 0.5625, 0.75, 0.5625, 0.75, 0.625, 0.6875, 0.625, 0.8125, 0.5625, 0.875, 0.5625, 0.875, 0.625, 0.8125, 0.625, 0.3125, 0.5625, 0.375, 0.5625, 0.375, 0.625, 0.3125, 0.625, 0.5625, 0.5625, 0.625, 0.5625, 0.625, 0.625, 0.5625, 0.625, 0.5625, 0.0625, 0.625, 0.0625, 0.625, 0.125, 0.5625, 0.125, 0.25, 0.5625, 0.3125, 0.5625, 0.3125, 0.625, 0.25, 0.625, 0.625, 0.5625, 0.6875, 0.5625, 0.6875, 0.625, 0.625, 0.625, 0.5625, 0.75, 0.625, 0.75, 0.625, 0.8125, 0.5625, 0.8125, 0.625, 0.6875, 0.6875, 0.6875, 0.6875, 0.75, 0.625, 0.75, 0.25, 0.6875, 0.3125, 0.6875, 0.3125, 0.75, 0.25, 0.75, 0.5625, 0.375, 0.625, 0.375, 0.625, 0.4375, 0.5625, 0.4375, 0.75, 0.5625, 0.8125, 0.5625, 0.8125, 0.625, 0.75, 0.625, 0.125, 0.5625, 0.1875, 0.5625, 0.1875, 0.625, 0.125, 0.625, 0.5625, 0.25, 0.625, 0.25, 0.625, 0.3125, 0.5625, 0.3125, 0.125, 0.6875, 0.1875, 0.6875, 0.1875, 0.75, 0.125, 0.75, 0.75, 0.6875, 0.8125, 0.6875, 0.8125, 0.75, 0.75, 0.75, 0.5625, 0.875, 0.625, 0.875, 0.625, 0.9375, 0.5625, 0.9375, 0.75, 0.625, 0.8125, 0.625, 0.8125, 0.6875, 0.75, 0.6875, 0.125, 0.625, 0.1875, 0.625, 0.1875, 0.6875, 0.125, 0.6875, 0.25, 0.625, 0.3125, 0.625, 0.3125, 0.6875, 0.25, 0.6875, 0.625, 0.625, 0.6875, 0.625, 0.6875, 0.6875, 0.625, 0.6875, 0.5625, 0.0, 0.625, 0.0, 0.625, 0.0625, 0.5625, 0.0625, 0.1875, 0.625, 0.25, 0.625, 0.25, 0.6875, 0.1875, 0.6875, 0.6875, 0.625, 0.75, 0.625, 0.75, 0.6875, 0.6875, 0.6875, 0.8125, 0.625, 0.875, 0.625, 0.875, 0.6875, 0.8125, 0.6875, 0.3125, 0.625, 0.375, 0.625, 0.375, 0.6875, 0.3125, 0.6875, 0.5625, 0.625, 0.625, 0.625, 0.625, 0.6875, 0.5625, 0.6875, 0.125, 0.5, 0.1875, 0.5, 0.1875, 0.5625, 0.125, 0.5625, 0.75, 0.5, 0.8125, 0.5, 0.8125, 0.5625, 0.75, 0.5625, 0.625, 0.5, 0.6875, 0.5, 0.6875, 0.5625, 0.625, 0.5625, 0.25, 0.5, 0.3125, 0.5, 0.3125, 0.5625, 0.25, 0.5625, 0.5625, 0.5, 0.625, 0.5, 0.625, 0.5625, 0.5625, 0.5625, 0.3125, 0.5, 0.375, 0.5, 0.375, 0.5625, 0.3125, 0.5625, 0.8125, 0.5, 0.875, 0.5, 0.875, 0.5625, 0.8125, 0.5625, 0.6875, 0.5, 0.75, 0.5, 0.75, 0.5625, 0.6875, 0.5625, 0.1875, 0.5, 0.25, 0.5, 0.25, 0.5625, 0.1875, 0.5625, 0.5625, 0.125, 0.625, 0.125, 0.625, 0.1875, 0.5625, 0.1875, 0.4375, 0.125, 0.5, 0.125, 0.5, 0.1875, 0.4375, 0.1875, 0.4375, 0.5, 0.5, 0.5, 0.5, 0.5625, 0.4375, 0.5625, 0.4375, 0.625, 0.5, 0.625, 0.5, 0.6875, 0.4375, 0.6875, 0.4375, 0.0, 0.5, 0.0, 0.5, 0.0625, 0.4375, 0.0625, 0.4375, 0.875, 0.5, 0.875, 0.5, 0.9375, 0.4375, 0.9375, 0.4375, 0.25, 0.5, 0.25, 0.5, 0.3125, 0.4375, 0.3125, 0.4375, 0.375, 0.5, 0.375, 0.5, 0.4375, 0.4375, 0.4375, 0.4375, 0.75, 0.5, 0.75, 0.5, 0.8125, 0.4375, 0.8125, 0.4375, 0.0625, 0.5, 0.0625, 0.5, 0.125, 0.4375, 0.125, 0.4375, 0.5625, 0.5, 0.5625, 0.5, 0.625, 0.4375, 0.625, 0.4375, 0.3125, 0.5, 0.3125, 0.5, 0.375, 0.4375, 0.375, 0.4375, 0.8125, 0.5, 0.8125, 0.5, 0.875, 0.4375, 0.875, 0.4375, 0.9375, 0.5, 0.9375, 0.5, 1.0, 0.4375, 1.0, 0.4375, 0.6875, 0.5, 0.6875, 0.5, 0.75, 0.4375, 0.75, 0.4375, 0.4375, 0.5, 0.4375, 0.5, 0.5, 0.4375, 0.5, 0.4375, 0.1875, 0.5, 0.1875, 0.5, 0.25, 0.4375, 0.25, 0.375, 0.1875, 0.4375, 0.1875, 0.4375, 0.25, 0.375, 0.25, 0.375, 0.4375, 0.4375, 0.4375, 0.4375, 0.5, 0.375, 0.5, 0.375, 0.6875, 0.4375, 0.6875, 0.4375, 0.75, 0.375, 0.75, 0.375, 0.9375, 0.4375, 0.9375, 0.4375, 1.0, 0.375, 1.0, 0.375, 0.8125, 0.4375, 0.8125, 0.4375, 0.875, 0.375, 0.875, 0.375, 0.3125, 0.4375, 0.3125, 0.4375, 0.375, 0.375, 0.375, 0.375, 0.5625, 0.4375, 0.5625, 0.4375, 0.625, 0.375, 0.625, 0.375, 0.0625, 0.4375, 0.0625, 0.4375, 0.125, 0.375, 0.125, 0.375, 0.75, 0.4375, 0.75, 0.4375, 0.8125, 0.375, 0.8125, 0.375, 0.375, 0.4375, 0.375, 0.4375, 0.4375, 0.375, 0.4375, 0.375, 0.25, 0.4375, 0.25, 0.4375, 0.3125, 0.375, 0.3125, 0.375, 0.875, 0.4375, 0.875, 0.4375, 0.9375, 0.375, 0.9375, 0.375, 0.0, 0.4375, 0.0, 0.4375, 0.0625, 0.375, 0.0625, 0.375, 0.625, 0.4375, 0.625, 0.4375, 0.6875, 0.375, 0.6875, 0.375, 0.5, 0.4375, 0.5, 0.4375, 0.5625, 0.375, 0.5625, 0.375, 0.125, 0.4375, 0.125, 0.4375, 0.1875, 0.375, 0.1875, 0.5, 0.125, 0.5625, 0.125, 0.5625, 0.1875, 0.5, 0.1875, 0.5, 0.5, 0.5625, 0.5, 0.5625, 0.5625, 0.5, 0.5625, 0.5, 0.625, 0.5625, 0.625, 0.5625, 0.6875, 0.5, 0.6875, 0.5, 0.0, 0.5625, 0.0, 0.5625, 0.0625, 0.5, 0.0625, 0.5, 0.875, 0.5625, 0.875, 0.5625, 0.9375, 0.5, 0.9375, 0.5, 0.25, 0.5625, 0.25, 0.5625, 0.3125, 0.5, 0.3125, 0.5, 0.375, 0.5625, 0.375, 0.5625, 0.4375, 0.5, 0.4375, 0.5, 0.75, 0.5625, 0.75, 0.5625, 0.8125, 0.5, 0.8125, 0.5, 0.0625, 0.5625, 0.0625, 0.5625, 0.125, 0.5, 0.125, 0.5, 0.5625, 0.5625, 0.5625, 0.5625, 0.625, 0.5, 0.625, 0.5, 0.3125, 0.5625, 0.3125, 0.5625, 0.375, 0.5, 0.375, 0.5, 0.8125, 0.5625, 0.8125, 0.5625, 0.875, 0.5, 0.875, 0.5, 0.9375, 0.5625, 0.9375, 0.5625, 1.0, 0.5, 1.0, 0.5, 0.6875, 0.5625, 0.6875, 0.5625, 0.75, 0.5, 0.75, 0.5, 0.4375, 0.5625, 0.4375, 0.5625, 0.5, 0.5, 0.5, 0.5, 0.1875, 0.5625, 0.1875, 0.5625, 0.25, 0.5, 0.25])
me_cube_001.materials.append(mat_grass_02)
me_cube_001.update()
me_cube = bpy.data.meshes.new('Cube')
me_cube.from_pydata([(-1.0, -1.0, -1.0), (-1.0, -1.0, 1.0), (-1.0, 1.0, -1.0), (-1.0, 1.0, 1.0), (1.0, -1.0, -1.0), (1.0, -1.0, 1.0), (1.0, 1.0, -1.0), (1.0, 1.0, 1.0)], [], [(0, 1, 3, 2), (2, 3, 7, 6), (6, 7, 5, 4), (4, 5, 1, 0), (2, 6, 4, 0), (7, 3, 1, 5)])
_uv = me_cube.uv_layers.new(name='UVMap')
_uv.uv.foreach_set('vector', [0.375, 0.0, 0.625, 0.0, 0.625, 0.25, 0.375, 0.25, 0.375, 0.25, 0.625, 0.25, 0.625, 0.5, 0.375, 0.5, 0.375, 0.5, 0.625, 0.5, 0.625, 0.75, 0.375, 0.75, 0.375, 0.75, 0.625, 0.75, 0.625, 1.0, 0.375, 1.0, 0.125, 0.5, 0.375, 0.5, 0.375, 0.75, 0.125, 0.75, 0.625, 0.5, 0.875, 0.5, 0.875, 0.75, 0.625, 0.75])
me_cube.update()

# ---- objects
ob_cube_001 = bpy.data.objects.new('Cube.001', me_cube_001)
ob_cube = bpy.data.objects.new('Cube', me_cube)

# ---- transforms, parenting, visibility, modifiers, constraints
ob_cube_001.location = (0.0, 0.0, 7.451e-09)
ob_cube_001.rotation_euler = (-0.1051, 0.2519, -0.1223)
ob_cube_001.scale = (-0.08172, -0.03251, -0.0138)
ob_cube.location = (0.0, 0.0, 0.0)
ob_cube.scale = (0.1037, 0.1037, 0.04918)

# ---- collection membership
col_main__herbs.objects.link(ob_cube_001)
col_collision___main__herbs.objects.link(ob_cube)

# ---- scene / render settings (as saved in the file)
scene.frame_start = 1; scene.frame_end = 250; scene.frame_set(0)
scene.render.engine = 'BLENDER_EEVEE_NEXT'
scene.render.fps = 60
scene.cycles.sampling_pattern = 'TABULATED_SOBOL'
scene.eevee.use_taa_reprojection = False
scene.eevee.use_volume_custom_range = False
scene.eevee.use_shadows = False
scene.view_settings.view_transform = 'Filmic'
bpy.context.view_layer.update()

# ---- added for rendering (the .blend has no active camera and no usable light): camera, sun
cam_auto = bpy.data.cameras.new('AutoCamera')
cam_auto.lens = 50.0
cam_auto.sensor_width = 36.0
cam_auto.clip_end = 1000.0
ob_auto_camera = bpy.data.objects.new('AutoCamera', cam_auto)
scene.collection.objects.link(ob_auto_camera)
ob_auto_camera.location = (0.492165, -0.63107, 0.402439)
ob_auto_camera.rotation_euler = (1.09748, -7.21219e-08, 0.694738)
scene.camera = ob_auto_camera
light_auto_sun = bpy.data.lights.new('AutoSun', 'SUN')
light_auto_sun.energy = 3.0
light_auto_sun.angle = 0.0523599
ob_auto_sun = bpy.data.objects.new('AutoSun', light_auto_sun)
scene.collection.objects.link(ob_auto_sun)
ob_auto_sun.rotation_euler = (0.872665, 0.174533, 0.523599)
bpy.context.view_layer.update()
